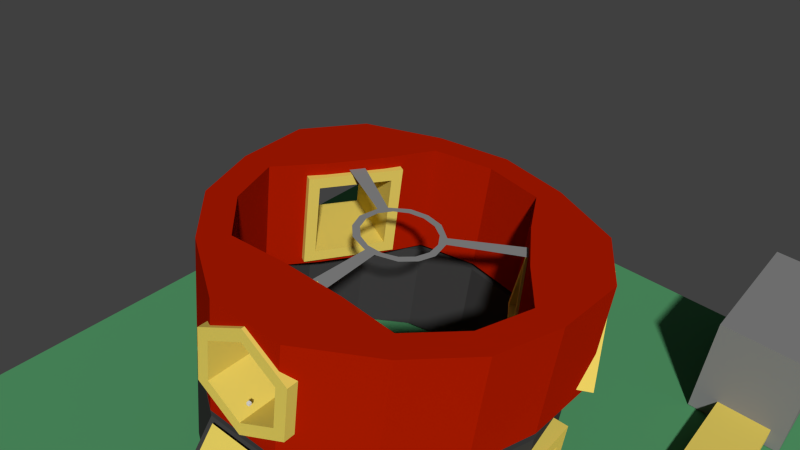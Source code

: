 # Source: Filtre.blend  (saved by Blender 2.71.0; exported with 4.5.12 LTS)
import bpy
from mathutils import Matrix  # noqa: F401  (used for matrix-valued properties, if any)

bpy.ops.wm.read_factory_settings(use_empty=True)
scene = bpy.context.scene
scene.name = 'Scene'

# ---- collections
col_collection_1 = bpy.data.collections.new('Collection 1'); scene.collection.children.link(col_collection_1)

# ---- materials (node trees are filled in below, after node groups)
mat_gold_001 = bpy.data.materials.new('Gold.001')
mat_gold_001.alpha_threshold = 0.0
mat_gold_001.use_transparent_shadow = False
mat_gold_001.diffuse_color = (0.8, 0.6303, 0.1212, 1.0)
mat_gold_001.specular_color = (1.0, 0.4162, 0.0)
mat_gold_001.roughness = 0.5
mat_gold_001.specular_intensity = 1.0
mat_gold_001.line_color = (0.0, 0.0, 0.0, 1.0)
mat_material_001 = bpy.data.materials.new('Material.001')
mat_material_001.alpha_threshold = 0.0
mat_material_001.use_transparent_shadow = False
mat_material_001.diffuse_color = (0.2529, 0.2529, 0.2529, 1.0)
mat_material_001.specular_color = (0.335, 0.335, 0.335)
mat_material_001.roughness = 0.5
mat_material_001.specular_intensity = 0.8698
mat_material_001.line_color = (0.0, 0.0, 0.0, 1.0)
mat_chip_without_text = bpy.data.materials.new('chip_without_text')
mat_chip_without_text.alpha_threshold = 0.0
mat_chip_without_text.use_transparent_shadow = False
mat_chip_without_text.diffuse_color = (0.234, 0.234, 0.234, 1.0)
mat_chip_without_text.specular_color = (0.1379, 0.1379, 0.1379)
mat_chip_without_text.roughness = 0.5
mat_chip_without_text.specular_intensity = 0.2168
mat_chip_without_text.line_color = (0.0, 0.0, 0.0, 1.0)
mat_screen = bpy.data.materials.new('Screen')
mat_screen.alpha_threshold = 0.0
mat_screen.use_transparent_shadow = False
mat_screen.roughness = 0.5
mat_pcb_001 = bpy.data.materials.new('PCB.001')
mat_pcb_001.alpha_threshold = 0.0
mat_pcb_001.use_transparent_shadow = False
mat_pcb_001.diffuse_color = (0.08712, 0.3185, 0.1364, 1.0)
mat_pcb_001.roughness = 0.5
mat_pcb_001.line_color = (0.0, 0.0, 0.0, 1.0)
mat_metalswitch = bpy.data.materials.new('metalswitch')
mat_metalswitch.alpha_threshold = 0.0
mat_metalswitch.use_transparent_shadow = False
mat_metalswitch.diffuse_color = (0.5173, 0.5173, 0.5173, 1.0)
mat_metalswitch.roughness = 0.5
mat_metalswitch.line_color = (0.0, 0.0, 0.0, 1.0)
mat_chip_001 = bpy.data.materials.new('Chip.001')
mat_chip_001.alpha_threshold = 0.0
mat_chip_001.use_transparent_shadow = False
mat_chip_001.diffuse_color = (0.04955, 0.04955, 0.04955, 1.0)
mat_chip_001.specular_color = (0.05497, 0.05497, 0.05497)
mat_chip_001.roughness = 0.5
mat_chip_001.line_color = (0.0, 0.0, 0.0, 1.0)
mat_gold = bpy.data.materials.new('Gold')
mat_gold.alpha_threshold = 0.0
mat_gold.use_transparent_shadow = False
mat_gold.diffuse_color = (0.8, 0.6303, 0.1212, 1.0)
mat_gold.specular_color = (1.0, 0.4162, 0.0)
mat_gold.roughness = 0.5
mat_gold.specular_intensity = 1.0
mat_gold.line_color = (0.0, 0.0, 0.0, 1.0)
mat_chip = bpy.data.materials.new('Chip')
mat_chip.alpha_threshold = 0.0
mat_chip.use_transparent_shadow = False
mat_chip.diffuse_color = (0.04955, 0.04955, 0.04955, 1.0)
mat_chip.specular_color = (0.05497, 0.05497, 0.05497)
mat_chip.roughness = 0.5
mat_chip.line_color = (0.0, 0.0, 0.0, 1.0)
mat_button_002 = bpy.data.materials.new('Button.002')
mat_button_002.alpha_threshold = 0.0
mat_button_002.use_transparent_shadow = False
mat_button_002.diffuse_color = (0.4292, 0.01075, 0.0, 1.0)
mat_button_002.specular_color = (0.7357, 0.0, 0.05259)
mat_button_002.roughness = 0.5
mat_button_002.line_color = (0.0, 0.0, 0.0, 1.0)
mat_material = bpy.data.materials.new('Material')
mat_material.alpha_threshold = 0.0
mat_material.use_transparent_shadow = False
mat_material.diffuse_color = (0.2529, 0.2529, 0.2529, 1.0)
mat_material.specular_color = (0.335, 0.335, 0.335)
mat_material.roughness = 0.5
mat_material.specular_intensity = 0.8698
mat_material.line_color = (0.0, 0.0, 0.0, 1.0)
mat_button_icons = bpy.data.materials.new('Button.Icons')
mat_button_icons.alpha_threshold = 0.0
mat_button_icons.use_transparent_shadow = False
mat_button_icons.diffuse_color = (0.4292, 0.01075, 0.0, 1.0)
mat_button_icons.specular_color = (0.7357, 0.0, 0.05259)
mat_button_icons.roughness = 0.5
mat_button_icons.line_color = (0.0, 0.0, 0.0, 1.0)
mat_pcb = bpy.data.materials.new('PCB')
mat_pcb.alpha_threshold = 0.0
mat_pcb.use_transparent_shadow = False
mat_pcb.diffuse_color = (0.08712, 0.3185, 0.1364, 1.0)
mat_pcb.roughness = 0.5
mat_pcb.line_color = (0.0, 0.0, 0.0, 1.0)

# ---- material node trees

# ---- world
world_world = bpy.data.worlds.new('World'); scene.world = world_world
world_world.color = (0.05088, 0.05088, 0.05088)
world_world.use_sun_shadow = False
world_world.sun_shadow_jitter_overblur = 0.0
world_world.cycles.sampling_method = 'MANUAL'
world_world.cycles.sample_map_resolution = 256

# ---- cameras
cam_camera = bpy.data.cameras.new('Camera')
cam_camera.clip_end = 100.0
cam_camera.lens = 35.0
cam_camera.sensor_width = 32.0
cam_camera.sensor_height = 18.0
cam_camera.dof.focus_distance = 0.0
cam_camera.dof.aperture_fstop = 128.0

# ---- meshes
me_cylinder_000 = bpy.data.meshes.new('Cylinder.000')
me_cylinder_000.from_pydata([(-1.381, 2.173, 3.042), (-1.381, 2.173, -2.153), (-1.381, -0.956, -2.153), (-1.381, -0.956, 3.042), (0.2393, -0.3625, 3.042), (-0.2393, -0.3625, 3.042), (-0.6631, -0.1401, 3.042), (-0.935, 0.2538, 3.042), (-0.9927, 0.729, 3.042), (1.381, -0.956, 3.042), (0.9927, 0.729, 3.042), (0.935, 0.2538, 3.042), (0.6631, -0.1401, 3.042), (1.381, 2.173, 3.042), (-0.823, 1.176, 3.042), (-0.4647, 1.494, 3.042), (-8.106e-16, 1.608, 3.042), (0.4647, 1.494, 3.042), (0.823, 1.176, 3.042), (1.381, 2.173, -2.153), (1.381, -0.956, -2.153), (-7.43e-16, 1.608, 3.738), (0.4647, 1.494, 3.738), (-0.4647, 1.494, 3.738), (-0.823, 1.176, 3.738), (-0.9927, 0.729, 3.738), (-0.935, 0.2538, 3.738), (-0.6631, -0.1401, 3.738), (-0.2393, -0.3625, 3.738), (0.2393, -0.3625, 3.738), (0.6631, -0.1401, 3.738), (0.935, 0.2538, 3.738), (0.9927, 0.729, 3.738), (0.823, 1.176, 3.738), (3.337e-08, 1.439, 3.806), (0.3872, 1.344, 3.806), (-0.3872, 1.344, 3.806), (-0.6856, 1.079, 3.806), (-0.827, 0.7063, 3.806), (-0.7789, 0.3105, 3.806), (-0.5524, -0.01768, 3.806), (-0.1994, -0.203, 3.806), (0.1994, -0.203, 3.806), (0.5524, -0.01768, 3.806), (0.7789, 0.3105, 3.806), (0.827, 0.7063, 3.806), (0.6856, 1.079, 3.806), (3.328e-08, 1.242, 3.933), (0.3074, 1.166, 3.933), (-0.3074, 1.166, 3.933), (-0.5444, 0.9563, 3.933), (-0.6566, 0.6603, 3.933), (-0.6185, 0.346, 3.933), (-0.4386, 0.08545, 3.933), (-0.1583, -0.06168, 3.933), (0.1583, -0.06168, 3.933), (0.4386, 0.08545, 3.933), (0.6185, 0.346, 3.933), (0.6566, 0.6603, 3.933), (0.5444, 0.9563, 3.933), (0.1279, 1.114, 6.259), (-0.1279, 1.114, 6.259), (-0.3543, 0.9947, 6.259), (-0.4996, 0.7842, 6.259), (-0.5304, 0.5303, 6.259), (0.5304, 0.5303, 6.259), (0.4996, 0.7842, 6.259), (0.3543, 0.9947, 6.259), (-0.4398, 0.2912, 6.259), (-0.2483, 0.1216, 6.259), (4.972e-08, 0.06039, 6.259), (0.2483, 0.1216, 6.259), (0.4398, 0.2912, 6.259), (3.02e-08, -0.1245, 4.175), (0.3346, -0.04198, 4.175), (-0.3346, -0.04198, 4.175), (-0.5925, 0.1865, 4.175), (-0.7148, 0.5088, 4.175), (-0.6732, 0.8509, 4.175), (-0.4774, 1.134, 4.175), (-0.1723, 1.295, 4.175), (0.1723, 1.295, 4.175), (0.4774, 1.134, 4.175), (0.6732, 0.8509, 4.175), (0.7148, 0.5088, 4.175), (0.5925, 0.1865, 4.175), (5.679e-08, 0.01297, 4.125), (0.2717, 0.07994, 4.125), (-0.2717, 0.07994, 4.125), (-0.4811, 0.2655, 4.125), (-0.5804, 0.5271, 4.125), (-0.5466, 0.8049, 4.125), (-0.3877, 1.035, 4.125), (-0.1399, 1.165, 4.125), (0.1399, 1.165, 4.125), (0.3877, 1.035, 4.125), (0.5466, 0.8049, 4.125), (0.5804, 0.5271, 4.125), (0.4811, 0.2655, 4.125), (5.673e-08, 0.1512, 4.036), (0.2157, 0.2044, 4.036), (-0.2157, 0.2044, 4.036), (-0.382, 0.3517, 4.036), (-0.4608, 0.5594, 4.036), (-0.434, 0.78, 4.036), (-0.3078, 0.9628, 4.036), (-0.1111, 1.066, 4.036), (0.1111, 1.066, 4.036), (0.3078, 0.9628, 4.036), (0.434, 0.78, 4.036), (0.4608, 0.5594, 4.036), (0.382, 0.3517, 4.036), (0.03643, 0.7425, 6.564), (-0.03643, 0.7425, 6.564), (-0.1009, 0.7087, 6.564), (-0.1423, 0.6487, 6.564), (-0.1511, 0.5764, 6.564), (0.1511, 0.5764, 6.564), (0.1423, 0.6487, 6.564), (0.1009, 0.7087, 6.564), (-0.1253, 0.5083, 6.564), (-0.07074, 0.4599, 6.564), (9.449e-08, 0.4425, 6.564), (0.07074, 0.4599, 6.564), (0.1253, 0.5083, 6.564), (0.1067, 1.028, 6.868), (-0.1067, 1.028, 6.868), (-0.2956, 0.9284, 6.868), (-0.4168, 0.7528, 6.868), (-0.4425, 0.541, 6.868), (0.4425, 0.541, 6.868), (0.4168, 0.7528, 6.868), (0.2956, 0.9284, 6.868), (-0.3669, 0.3415, 6.868), (-0.2072, 0.2, 6.868), (5.788e-08, 0.1489, 6.868), (0.2072, 0.2, 6.868), (0.3669, 0.3415, 6.868), (0.03084, 0.7199, 7.172), (-0.03084, 0.7199, 7.172), (-0.08546, 0.6912, 7.172), (-0.1205, 0.6404, 7.172), (-0.1279, 0.5792, 7.172), (0.1279, 0.5792, 7.172), (0.1205, 0.6404, 7.172), (0.08546, 0.6912, 7.172), (-0.1061, 0.5215, 7.172), (-0.05989, 0.4806, 7.172), (9.333e-08, 0.4659, 7.172), (0.05989, 0.4806, 7.172), (0.1061, 0.5215, 7.172), (0.09171, 0.9668, 7.476), (-0.09171, 0.9668, 7.476), (-0.2541, 0.8816, 7.476), (-0.3583, 0.7306, 7.476), (-0.3804, 0.5485, 7.476), (0.3804, 0.5485, 7.476), (0.3583, 0.7306, 7.476), (0.2541, 0.8816, 7.476), (-0.3154, 0.3771, 7.476), (-0.1781, 0.2554, 7.476), (7.846e-08, 0.2115, 7.476), (0.1781, 0.2554, 7.476), (0.3154, 0.3771, 7.476), (0.02024, 0.6769, 7.781), (-0.02024, 0.6769, 7.781), (-0.05609, 0.658, 7.781), (-0.07908, 0.6247, 7.781), (-0.08396, 0.5845, 7.781), (0.08396, 0.5845, 7.781), (0.07908, 0.6247, 7.781), (0.05609, 0.658, 7.781), (-0.06961, 0.5467, 7.781), (-0.03931, 0.5198, 7.781), (8.699e-08, 0.5102, 7.781), (0.03931, 0.5198, 7.781), (0.06961, 0.5467, 7.781)], [], [(0, 1, 2, 3), (4, 5, 6, 7, 8, 0, 3, 9, 10, 11, 12), (10, 9, 13, 0, 8, 14, 15, 16, 17, 18), (13, 19, 1, 0), (1, 19, 20, 2), (19, 13, 9, 20), (16, 21, 22, 17), (15, 23, 21, 16), (33, 22, 35, 46), (17, 22, 33, 18), (14, 24, 23, 15), (8, 25, 24, 14), (7, 26, 25, 8), (6, 27, 26, 7), (5, 28, 27, 6), (4, 29, 28, 5), (12, 30, 29, 4), (11, 31, 30, 12), (10, 32, 31, 11), (18, 33, 32, 10), (46, 35, 48, 59), (32, 33, 46, 45), (31, 32, 45, 44), (30, 31, 44, 43), (29, 30, 43, 42), (28, 29, 42, 41), (27, 28, 41, 40), (26, 27, 40, 39), (25, 26, 39, 38), (24, 25, 38, 37), (23, 24, 37, 36), (21, 23, 36, 34), (22, 21, 34, 35), (48, 47, 49, 50, 51, 52, 53, 54, 55, 56, 57, 58, 59), (45, 46, 59, 58), (44, 45, 58, 57), (43, 44, 57, 56), (42, 43, 56, 55), (41, 42, 55, 54), (40, 41, 54, 53), (39, 40, 53, 52), (38, 39, 52, 51), (37, 38, 51, 50), (36, 37, 50, 49), (34, 36, 49, 47), (35, 34, 47, 48), (70, 73, 74, 71), (69, 75, 73, 70), (85, 74, 87, 98), (71, 74, 85, 72), (68, 76, 75, 69), (64, 77, 76, 68), (63, 78, 77, 64), (62, 79, 78, 63), (61, 80, 79, 62), (60, 81, 80, 61), (67, 82, 81, 60), (66, 83, 82, 67), (65, 84, 83, 66), (72, 85, 84, 65), (98, 87, 100, 111), (84, 85, 98, 97), (83, 84, 97, 96), (82, 83, 96, 95), (81, 82, 95, 94), (80, 81, 94, 93), (79, 80, 93, 92), (78, 79, 92, 91), (77, 78, 91, 90), (76, 77, 90, 89), (75, 76, 89, 88), (73, 75, 88, 86), (74, 73, 86, 87), (100, 99, 101, 102, 103, 104, 105, 106, 107, 108, 109, 110, 111), (97, 98, 111, 110), (96, 97, 110, 109), (95, 96, 109, 108), (94, 95, 108, 107), (93, 94, 107, 106), (92, 93, 106, 105), (91, 92, 105, 104), (90, 91, 104, 103), (89, 90, 103, 102), (88, 89, 102, 101), (86, 88, 101, 99), (87, 86, 99, 100), (72, 65, 117, 124), (64, 68, 120, 116), (68, 69, 121, 120), (71, 72, 124, 123), (70, 71, 123, 122), (69, 70, 122, 121), (67, 60, 112, 119), (66, 67, 119, 118), (65, 66, 118, 117), (63, 64, 116, 115), (62, 63, 115, 114), (61, 62, 114, 113), (60, 61, 113, 112), (124, 117, 130, 137), (116, 120, 133, 129), (120, 121, 134, 133), (123, 124, 137, 136), (122, 123, 136, 135), (121, 122, 135, 134), (119, 112, 125, 132), (118, 119, 132, 131), (117, 118, 131, 130), (115, 116, 129, 128), (114, 115, 128, 127), (113, 114, 127, 126), (112, 113, 126, 125), (137, 130, 143, 150), (129, 133, 146, 142), (133, 134, 147, 146), (136, 137, 150, 149), (135, 136, 149, 148), (134, 135, 148, 147), (132, 125, 138, 145), (131, 132, 145, 144), (130, 131, 144, 143), (128, 129, 142, 141), (127, 128, 141, 140), (126, 127, 140, 139), (125, 126, 139, 138), (150, 143, 156, 163), (142, 146, 159, 155), (146, 147, 160, 159), (149, 150, 163, 162), (148, 149, 162, 161), (147, 148, 161, 160), (145, 138, 151, 158), (144, 145, 158, 157), (143, 144, 157, 156), (141, 142, 155, 154), (140, 141, 154, 153), (139, 140, 153, 152), (138, 139, 152, 151), (163, 156, 169, 176), (155, 159, 172, 168), (159, 160, 173, 172), (162, 163, 176, 175), (161, 162, 175, 174), (160, 161, 174, 173), (158, 151, 164, 171), (157, 158, 171, 170), (156, 157, 170, 169), (154, 155, 168, 167), (153, 154, 167, 166), (152, 153, 166, 165), (151, 152, 165, 164), (164, 165, 166, 167, 168, 172, 173, 174, 175, 176, 169, 170, 171)])
me_cylinder_000.polygons.foreach_set('material_index', [2, 2, 2, 2, 2, 2, 2, 2, 2, 2, 2, 2, 2, 2, 2, 2, 2, 2, 2, 2, 1, 2, 2, 2, 2, 2, 2, 2, 2, 2, 2, 2, 2, 1, 1, 1, 1, 1, 1, 1, 1, 1, 1, 1, 1, 1, 2, 2, 1, 2, 2, 2, 2, 2, 2, 2, 2, 2, 2, 2, 1, 1, 1, 1, 1, 1, 1, 1, 1, 1, 1, 1, 1, 1, 1, 1, 1, 1, 1, 1, 1, 1, 1, 1, 1, 1, 2, 2, 2, 2, 2, 2, 2, 2, 2, 2, 2, 2, 2, 2, 2, 2, 2, 2, 2, 2, 2, 2, 2, 2, 2, 2, 2, 2, 2, 2, 2, 2, 2, 2, 2, 2, 2, 2, 2, 2, 2, 2, 2, 2, 2, 2, 2, 2, 2, 2, 2, 2, 2, 2, 2, 2, 2, 2, 2, 2, 2, 2, 2, 2, 2, 2])
me_cylinder_000.materials.append(mat_gold_001)
me_cylinder_000.materials.append(mat_material_001)
me_cylinder_000.materials.append(mat_chip_without_text)
me_cylinder_000.materials.append(mat_screen)
me_cylinder_000.materials.append(mat_pcb_001)
me_cylinder_000.materials.append(mat_metalswitch)
me_cylinder_000.materials.append(mat_chip_001)
me_cylinder_000.use_remesh_preserve_volume = False
me_cylinder_000.use_remesh_preserve_attributes = False
me_cylinder_000.use_mirror_vertex_groups = False
me_cylinder_000.update()
me_handle_in_001 = bpy.data.meshes.new('Handle.In.001')
me_handle_in_001.from_pydata([(-1.0, -1.0, -1.0), (-1.0, 1.0, -1.0), (1.0, 1.0, -1.0), (1.0, -1.0, -1.0), (-1.0, -1.0, 1.0), (-1.0, 1.0, 1.0), (1.0, 1.0, 1.0), (1.0, -1.0, 1.0)], [], [(4, 5, 1, 0), (5, 6, 2, 1), (6, 7, 3, 2), (7, 4, 0, 3), (0, 1, 2, 3), (7, 6, 5, 4)])
me_handle_in_001.use_remesh_preserve_volume = False
me_handle_in_001.use_remesh_preserve_attributes = False
me_handle_in_001.use_mirror_vertex_groups = False
me_handle_in_001.update()
me_cube_000 = bpy.data.meshes.new('Cube.000')
me_cube_000.from_pydata([(30.63, -1.867, -3.559), (30.63, -1.867, -1.527), (30.99, -1.905, -3.559), (30.99, -1.905, -1.527), (31.34, -2.012, -3.559), (31.34, -2.012, -1.527), (31.66, -2.186, -3.559), (31.66, -2.186, -1.527), (31.94, -2.419, -3.559), (31.94, -2.419, -1.527), (32.17, -2.702, -3.559), (32.17, -2.702, -1.527), (32.34, -3.025, -3.559), (32.34, -3.025, -1.527), (32.45, -3.375, -3.559), (32.45, -3.375, -1.527), (32.48, -3.739, -3.559), (32.48, -3.739, -1.527), (32.45, -4.103, -3.559), (32.45, -4.103, -1.527), (32.34, -4.452, -3.559), (32.34, -4.452, -1.527), (32.17, -4.774, -3.559), (32.17, -4.774, -1.527), (31.93, -5.056, -3.559), (31.93, -5.056, -1.527), (31.65, -5.287, -3.559), (31.65, -5.287, -1.527), (31.33, -5.458, -3.559), (31.33, -5.458, -1.527), (30.98, -5.563, -3.559), (30.98, -5.563, -1.527), (30.61, -5.597, -3.559), (30.61, -5.597, -1.527), (30.25, -5.56, -3.559), (30.25, -5.56, -1.527), (29.9, -5.452, -3.559), (29.9, -5.452, -1.527), (29.58, -5.279, -3.559), (29.58, -5.279, -1.527), (29.3, -5.046, -3.559), (29.3, -5.046, -1.527), (29.06, -4.762, -3.559), (29.06, -4.762, -1.527), (28.89, -4.439, -3.559), (28.89, -4.439, -1.527), (28.79, -4.089, -3.559), (28.79, -4.089, -1.527), (28.75, -3.725, -3.559), (28.75, -3.725, -1.527), (28.79, -3.361, -3.559), (28.79, -3.361, -1.527), (28.9, -3.012, -3.559), (28.9, -3.012, -1.527), (29.07, -2.69, -3.559), (29.07, -2.69, -1.527), (29.31, -2.409, -3.559), (29.31, -2.409, -1.527), (29.59, -2.178, -3.559), (29.59, -2.178, -1.527), (29.91, -2.007, -3.559), (29.91, -2.007, -1.527), (30.26, -1.902, -3.559), (30.26, -1.902, -1.527), (30.63, -1.066, -1.527), (31.15, -1.119, -1.527), (31.65, -1.272, -1.527), (32.11, -1.521, -1.527), (32.51, -1.854, -1.527), (32.84, -2.259, -1.527), (33.09, -2.721, -1.527), (33.24, -3.222, -1.527), (33.29, -3.742, -1.527), (33.23, -4.262, -1.527), (33.08, -4.762, -1.527), (32.83, -5.222, -1.527), (32.5, -5.625, -1.527), (32.09, -5.955, -1.527), (31.63, -6.2, -1.527), (31.13, -6.35, -1.527), (30.61, -6.399, -1.527), (30.09, -6.346, -1.527), (29.59, -6.192, -1.527), (29.13, -5.944, -1.527), (28.73, -5.611, -1.527), (28.4, -5.205, -1.527), (28.15, -4.743, -1.527), (28.0, -4.242, -1.527), (27.95, -3.722, -1.527), (28.01, -3.202, -1.527), (28.16, -2.702, -1.527), (28.41, -2.242, -1.527), (28.74, -1.839, -1.527), (29.15, -1.509, -1.527), (29.61, -1.265, -1.527), (30.11, -1.115, -1.527), (30.63, -1.066, -2.77), (31.15, -1.119, -2.77), (31.65, -1.272, -2.77), (32.11, -1.521, -2.77), (32.51, -1.854, -2.77), (32.84, -2.259, -2.77), (33.09, -2.721, -2.77), (33.24, -3.222, -2.77), (33.29, -3.742, -2.77), (33.23, -4.262, -2.77), (33.08, -4.762, -2.77), (32.83, -5.222, -2.77), (32.5, -5.625, -2.77), (32.09, -5.955, -2.77), (31.63, -6.2, -2.77), (31.13, -6.35, -2.77), (30.61, -6.399, -2.77), (30.09, -6.346, -2.77), (29.59, -6.192, -2.77), (29.13, -5.944, -2.77), (28.73, -5.611, -2.77), (28.4, -5.205, -2.77), (28.15, -4.743, -2.77), (28.0, -4.242, -2.77), (27.95, -3.722, -2.77), (28.01, -3.202, -2.77), (28.16, -2.702, -2.77), (28.41, -2.242, -2.77), (28.74, -1.839, -2.77), (29.15, -1.509, -2.77), (29.61, -1.265, -2.77), (30.11, -1.115, -2.77), (7.02, -1.778, -3.559), (7.02, -1.778, -1.527), (6.656, -1.812, -3.559), (6.656, -1.812, -1.527), (6.305, -1.917, -3.559), (6.305, -1.917, -1.527), (5.982, -2.088, -3.559), (5.982, -2.088, -1.527), (5.699, -2.319, -3.559), (5.699, -2.319, -1.527), (5.466, -2.601, -3.559), (5.466, -2.601, -1.527), (5.292, -2.922, -3.559), (5.292, -2.922, -1.527), (5.185, -3.272, -3.559), (5.185, -3.272, -1.527), (5.148, -3.635, -3.559), (5.148, -3.635, -1.527), (5.182, -3.999, -3.559), (5.182, -3.999, -1.527), (5.287, -4.35, -3.559), (5.287, -4.35, -1.527), (5.458, -4.673, -3.559), (5.458, -4.673, -1.527), (5.689, -4.956, -3.559), (5.689, -4.956, -1.527), (5.971, -5.189, -3.559), (5.971, -5.189, -1.527), (6.292, -5.363, -3.559), (6.292, -5.363, -1.527), (6.642, -5.47, -3.559), (6.642, -5.47, -1.527), (7.005, -5.507, -3.559), (7.005, -5.507, -1.527), (7.369, -5.473, -3.559), (7.369, -5.473, -1.527), (7.72, -5.368, -3.559), (7.72, -5.368, -1.527), (8.043, -5.197, -3.559), (8.043, -5.197, -1.527), (8.326, -4.966, -3.559), (8.326, -4.966, -1.527), (8.559, -4.684, -3.559), (8.559, -4.684, -1.527), (8.733, -4.363, -3.559), (8.733, -4.363, -1.527), (8.84, -4.013, -3.559), (8.84, -4.013, -1.527), (8.877, -3.65, -3.559), (8.877, -3.65, -1.527), (8.843, -3.286, -3.559), (8.843, -3.286, -1.527), (8.738, -2.935, -3.559), (8.738, -2.935, -1.527), (8.567, -2.612, -3.559), (8.567, -2.612, -1.527), (8.336, -2.329, -3.559), (8.336, -2.329, -1.527), (8.054, -2.096, -3.559), (8.054, -2.096, -1.527), (7.733, -1.922, -3.559), (7.733, -1.922, -1.527), (7.383, -1.815, -3.559), (7.383, -1.815, -1.527), (7.023, -0.9759, -1.527), (6.502, -1.025, -1.527), (6.001, -1.175, -1.527), (5.539, -1.42, -1.527), (5.134, -1.75, -1.527), (4.801, -2.153, -1.527), (4.553, -2.613, -1.527), (4.399, -3.112, -1.527), (4.346, -3.632, -1.527), (4.395, -4.153, -1.527), (4.545, -4.654, -1.527), (4.79, -5.116, -1.527), (5.12, -5.521, -1.527), (5.523, -5.854, -1.527), (5.983, -6.102, -1.527), (6.482, -6.256, -1.527), (7.002, -6.309, -1.527), (7.523, -6.26, -1.527), (8.024, -6.11, -1.527), (8.486, -5.865, -1.527), (8.891, -5.535, -1.527), (9.224, -5.132, -1.527), (9.472, -4.672, -1.527), (9.626, -4.173, -1.527), (9.679, -3.653, -1.527), (9.63, -3.132, -1.527), (9.48, -2.631, -1.527), (9.235, -2.169, -1.527), (8.905, -1.764, -1.527), (8.502, -1.431, -1.527), (8.042, -1.183, -1.527), (7.543, -1.029, -1.527), (7.023, -0.9759, -2.77), (6.502, -1.025, -2.77), (6.001, -1.175, -2.77), (5.539, -1.42, -2.77), (5.134, -1.75, -2.77), (4.801, -2.153, -2.77), (4.553, -2.613, -2.77), (4.399, -3.112, -2.77), (4.346, -3.632, -2.77), (4.395, -4.153, -2.77), (4.545, -4.654, -2.77), (4.79, -5.116, -2.77), (5.12, -5.521, -2.77), (5.523, -5.854, -2.77), (5.983, -6.102, -2.77), (6.482, -6.256, -2.77), (7.002, -6.309, -2.77), (7.523, -6.26, -2.77), (8.024, -6.11, -2.77), (8.486, -5.865, -2.77), (8.891, -5.535, -2.77), (9.224, -5.132, -2.77), (9.472, -4.672, -2.77), (9.626, -4.173, -2.77), (9.679, -3.653, -2.77), (9.63, -3.132, -2.77), (9.48, -2.631, -2.77), (9.235, -2.169, -2.77), (8.905, -1.764, -2.77), (8.502, -1.431, -2.77), (8.042, -1.183, -2.77), (7.543, -1.029, -2.77), (30.49, -36.8, -3.559), (30.49, -36.8, -1.527), (30.86, -36.76, -3.559), (30.86, -36.76, -1.527), (31.21, -36.66, -3.559), (31.21, -36.66, -1.527), (31.53, -36.49, -3.559), (31.53, -36.49, -1.527), (31.81, -36.26, -3.559), (31.81, -36.26, -1.527), (32.05, -35.98, -3.559), (32.05, -35.98, -1.527), (32.22, -35.65, -3.559), (32.22, -35.65, -1.527), (32.33, -35.31, -3.559), (32.33, -35.31, -1.527), (32.37, -34.94, -3.559), (32.37, -34.94, -1.527), (32.33, -34.58, -3.559), (32.33, -34.58, -1.527), (32.23, -34.23, -3.559), (32.23, -34.23, -1.527), (32.06, -33.9, -3.559), (32.06, -33.9, -1.527), (31.82, -33.62, -3.559), (31.82, -33.62, -1.527), (31.54, -33.39, -3.559), (31.54, -33.39, -1.527), (31.22, -33.21, -3.559), (31.22, -33.21, -1.527), (30.87, -33.11, -3.559), (30.87, -33.11, -1.527), (30.51, -33.07, -3.559), (30.51, -33.07, -1.527), (30.14, -33.1, -3.559), (30.14, -33.1, -1.527), (29.79, -33.21, -3.559), (29.79, -33.21, -1.527), (29.47, -33.38, -3.559), (29.47, -33.38, -1.527), (29.19, -33.61, -3.559), (29.19, -33.61, -1.527), (28.95, -33.89, -3.559), (28.95, -33.89, -1.527), (28.78, -34.21, -3.559), (28.78, -34.21, -1.527), (28.67, -34.56, -3.559), (28.67, -34.56, -1.527), (28.64, -34.93, -3.559), (28.64, -34.93, -1.527), (28.67, -35.29, -3.559), (28.67, -35.29, -1.527), (28.78, -35.64, -3.559), (28.78, -35.64, -1.527), (28.95, -35.96, -3.559), (28.95, -35.96, -1.527), (29.18, -36.25, -3.559), (29.18, -36.25, -1.527), (29.46, -36.48, -3.559), (29.46, -36.48, -1.527), (29.78, -36.65, -3.559), (29.78, -36.65, -1.527), (30.13, -36.76, -3.559), (30.13, -36.76, -1.527), (30.49, -37.6, -1.527), (31.01, -37.55, -1.527), (31.51, -37.4, -1.527), (31.97, -37.16, -1.527), (32.38, -36.83, -1.527), (32.71, -36.42, -1.527), (32.96, -35.96, -1.527), (33.11, -35.46, -1.527), (33.17, -34.94, -1.527), (33.12, -34.42, -1.527), (32.97, -33.92, -1.527), (32.72, -33.46, -1.527), (32.39, -33.06, -1.527), (31.99, -32.72, -1.527), (31.53, -32.47, -1.527), (31.03, -32.32, -1.527), (30.51, -32.27, -1.527), (29.99, -32.32, -1.527), (29.49, -32.47, -1.527), (29.03, -32.71, -1.527), (28.62, -33.04, -1.527), (28.29, -33.44, -1.527), (28.04, -33.9, -1.527), (27.89, -34.4, -1.527), (27.83, -34.92, -1.527), (27.88, -35.44, -1.527), (28.03, -35.95, -1.527), (28.28, -36.41, -1.527), (28.61, -36.81, -1.527), (29.01, -37.15, -1.527), (29.47, -37.39, -1.527), (29.97, -37.55, -1.527), (30.49, -37.6, -2.77), (31.01, -37.55, -2.77), (31.51, -37.4, -2.77), (31.97, -37.16, -2.77), (32.38, -36.83, -2.77), (32.71, -36.42, -2.77), (32.96, -35.96, -2.77), (33.11, -35.46, -2.77), (33.17, -34.94, -2.77), (33.12, -34.42, -2.77), (32.97, -33.92, -2.77), (32.72, -33.46, -2.77), (32.39, -33.06, -2.77), (31.99, -32.72, -2.77), (31.53, -32.47, -2.77), (31.03, -32.32, -2.77), (30.51, -32.27, -2.77), (29.99, -32.32, -2.77), (29.49, -32.47, -2.77), (29.03, -32.71, -2.77), (28.62, -33.04, -2.77), (28.29, -33.44, -2.77), (28.04, -33.9, -2.77), (27.89, -34.4, -2.77), (27.83, -34.92, -2.77), (27.88, -35.44, -2.77), (28.03, -35.95, -2.77), (28.28, -36.41, -2.77), (28.61, -36.81, -2.77), (29.01, -37.15, -2.77), (29.47, -37.39, -2.77), (29.97, -37.55, -2.77), (6.887, -36.71, -3.559), (6.887, -36.71, -1.527), (6.523, -36.67, -3.559), (6.523, -36.67, -1.527), (6.174, -36.56, -3.559), (6.174, -36.56, -1.527), (5.852, -36.39, -3.559), (5.852, -36.39, -1.527), (5.57, -36.16, -3.559), (5.57, -36.16, -1.527), (5.34, -35.87, -3.559), (5.34, -35.87, -1.527), (5.168, -35.55, -3.559), (5.168, -35.55, -1.527), (5.064, -35.2, -3.559), (5.064, -35.2, -1.527), (5.029, -34.84, -3.559), (5.029, -34.84, -1.527), (5.066, -34.47, -3.559), (5.066, -34.47, -1.527), (5.174, -34.12, -3.559), (5.174, -34.12, -1.527), (5.347, -33.8, -3.559), (5.347, -33.8, -1.527), (5.58, -33.52, -3.559), (5.58, -33.52, -1.527), (5.864, -33.29, -3.559), (5.864, -33.29, -1.527), (6.187, -33.12, -3.559), (6.187, -33.12, -1.527), (6.537, -33.01, -3.559), (6.537, -33.01, -1.527), (6.901, -32.98, -3.559), (6.901, -32.98, -1.527), (7.265, -33.02, -3.559), (7.265, -33.02, -1.527), (7.614, -33.12, -3.559), (7.614, -33.12, -1.527), (7.936, -33.3, -3.559), (7.936, -33.3, -1.527), (8.218, -33.53, -3.559), (8.218, -33.53, -1.527), (8.448, -33.81, -3.559), (8.448, -33.81, -1.527), (8.62, -34.14, -3.559), (8.62, -34.14, -1.527), (8.724, -34.49, -3.559), (8.724, -34.49, -1.527), (8.759, -34.85, -3.559), (8.759, -34.85, -1.527), (8.722, -35.22, -3.559), (8.722, -35.22, -1.527), (8.614, -35.56, -3.559), (8.614, -35.56, -1.527), (8.441, -35.89, -3.559), (8.441, -35.89, -1.527), (8.208, -36.17, -3.559), (8.208, -36.17, -1.527), (7.924, -36.4, -3.559), (7.924, -36.4, -1.527), (7.601, -36.57, -3.559), (7.601, -36.57, -1.527), (7.251, -36.67, -3.559), (7.251, -36.67, -1.527), (6.884, -37.51, -1.527), (6.364, -37.46, -1.527), (5.864, -37.3, -1.527), (5.404, -37.06, -1.527), (5.001, -36.72, -1.527), (4.671, -36.32, -1.527), (4.426, -35.86, -1.527), (4.277, -35.35, -1.527), (4.227, -34.83, -1.527), (4.281, -34.31, -1.527), (4.434, -33.81, -1.527), (4.682, -33.35, -1.527), (5.016, -32.95, -1.527), (5.421, -32.62, -1.527), (5.883, -32.38, -1.527), (6.384, -32.23, -1.527), (6.904, -32.18, -1.527), (7.424, -32.23, -1.527), (7.924, -32.38, -1.527), (8.384, -32.63, -1.527), (8.787, -32.97, -1.527), (9.117, -33.37, -1.527), (9.361, -33.83, -1.527), (9.511, -34.33, -1.527), (9.561, -34.85, -1.527), (9.507, -35.37, -1.527), (9.354, -35.87, -1.527), (9.106, -36.33, -1.527), (8.772, -36.74, -1.527), (8.367, -37.07, -1.527), (7.905, -37.31, -1.527), (7.404, -37.46, -1.527), (6.884, -37.51, -2.77), (6.364, -37.46, -2.77), (5.864, -37.3, -2.77), (5.404, -37.06, -2.77), (5.001, -36.72, -2.77), (4.671, -36.32, -2.77), (4.426, -35.86, -2.77), (4.277, -35.35, -2.77), (4.227, -34.83, -2.77), (4.281, -34.31, -2.77), (4.434, -33.81, -2.77), (4.682, -33.35, -2.77), (5.016, -32.95, -2.77), (5.421, -32.62, -2.77), (5.883, -32.38, -2.77), (6.384, -32.23, -2.77), (6.904, -32.18, -2.77), (7.424, -32.23, -2.77), (7.924, -32.38, -2.77), (8.384, -32.63, -2.77), (8.787, -32.97, -2.77), (9.117, -33.37, -2.77), (9.361, -33.83, -2.77), (9.511, -34.33, -2.77), (9.561, -34.85, -2.77), (9.507, -35.37, -2.77), (9.354, -35.87, -2.77), (9.106, -36.33, -2.77), (8.772, -36.74, -2.77), (8.367, -37.07, -2.77), (7.905, -37.31, -2.77), (7.404, -37.46, -2.77), (30.63, -1.867, -1.527), (30.99, -1.905, -1.527), (31.34, -2.012, -1.527), (31.66, -2.186, -1.527), (31.94, -2.419, -1.527), (32.17, -2.702, -1.527), (32.34, -3.025, -1.527), (32.45, -3.375, -1.527), (32.48, -3.739, -1.527), (32.45, -4.103, -1.527), (32.34, -4.452, -1.527), (32.17, -4.774, -1.527), (31.93, -5.056, -1.527), (31.65, -5.287, -1.527), (31.33, -5.458, -1.527), (30.98, -5.563, -1.527), (30.61, -5.597, -1.527), (30.25, -5.56, -1.527), (29.9, -5.452, -1.527), (29.58, -5.279, -1.527), (29.3, -5.046, -1.527), (29.06, -4.762, -1.527), (28.89, -4.439, -1.527), (28.79, -4.089, -1.527), (28.75, -3.725, -1.527), (28.79, -3.361, -1.527), (28.9, -3.012, -1.527), (29.07, -2.69, -1.527), (29.31, -2.409, -1.527), (29.59, -2.178, -1.527), (29.91, -2.007, -1.527), (30.26, -1.902, -1.527), (30.63, -1.066, -1.527), (31.15, -1.119, -1.527), (31.65, -1.272, -1.527), (32.11, -1.521, -1.527), (32.51, -1.854, -1.527), (32.84, -2.259, -1.527), (33.09, -2.721, -1.527), (33.24, -3.222, -1.527), (33.29, -3.742, -1.527), (33.23, -4.262, -1.527), (33.08, -4.762, -1.527), (32.83, -5.222, -1.527), (32.5, -5.625, -1.527), (32.09, -5.955, -1.527), (31.63, -6.2, -1.527), (31.13, -6.35, -1.527), (30.61, -6.399, -1.527), (30.09, -6.346, -1.527), (29.59, -6.192, -1.527), (29.13, -5.944, -1.527), (28.73, -5.611, -1.527), (28.4, -5.205, -1.527), (28.15, -4.743, -1.527), (28.0, -4.242, -1.527), (27.95, -3.722, -1.527), (28.01, -3.202, -1.527), (28.16, -2.702, -1.527), (28.41, -2.242, -1.527), (28.74, -1.839, -1.527), (29.15, -1.509, -1.527), (29.61, -1.265, -1.527), (30.11, -1.115, -1.527), (7.02, -1.778, -1.527), (6.656, -1.812, -1.527), (6.305, -1.917, -1.527), (5.982, -2.088, -1.527), (5.699, -2.319, -1.527), (5.466, -2.601, -1.527), (5.292, -2.922, -1.527), (5.185, -3.272, -1.527), (5.148, -3.635, -1.527), (5.182, -3.999, -1.527), (5.287, -4.35, -1.527), (5.458, -4.673, -1.527), (5.689, -4.956, -1.527), (5.971, -5.189, -1.527), (6.292, -5.363, -1.527), (6.642, -5.47, -1.527), (7.005, -5.507, -1.527), (7.369, -5.473, -1.527), (7.72, -5.368, -1.527), (8.043, -5.197, -1.527), (8.326, -4.966, -1.527), (8.559, -4.684, -1.527), (8.733, -4.363, -1.527), (8.84, -4.013, -1.527), (8.877, -3.65, -1.527), (8.843, -3.286, -1.527), (8.738, -2.935, -1.527), (8.567, -2.612, -1.527), (8.336, -2.329, -1.527), (8.054, -2.096, -1.527), (7.733, -1.922, -1.527), (7.383, -1.815, -1.527), (7.023, -0.9759, -1.527), (6.502, -1.025, -1.527), (6.001, -1.175, -1.527), (5.539, -1.42, -1.527), (5.134, -1.75, -1.527), (4.801, -2.153, -1.527), (4.553, -2.613, -1.527), (4.399, -3.112, -1.527), (4.346, -3.632, -1.527), (4.395, -4.153, -1.527), (4.545, -4.654, -1.527), (4.79, -5.116, -1.527), (5.12, -5.521, -1.527), (5.523, -5.854, -1.527), (5.983, -6.102, -1.527), (6.482, -6.256, -1.527), (7.002, -6.309, -1.527), (7.523, -6.26, -1.527), (8.024, -6.11, -1.527), (8.486, -5.865, -1.527), (8.891, -5.535, -1.527), (9.224, -5.132, -1.527), (9.472, -4.672, -1.527), (9.626, -4.173, -1.527), (9.679, -3.653, -1.527), (9.63, -3.132, -1.527), (9.48, -2.631, -1.527), (9.235, -2.169, -1.527), (8.905, -1.764, -1.527), (8.502, -1.431, -1.527), (8.042, -1.183, -1.527), (7.543, -1.029, -1.527), (30.49, -36.8, -1.527), (30.86, -36.76, -1.527), (31.21, -36.66, -1.527), (31.53, -36.49, -1.527), (31.81, -36.26, -1.527), (32.05, -35.98, -1.527), (32.22, -35.65, -1.527), (32.33, -35.31, -1.527), (32.37, -34.94, -1.527), (32.33, -34.58, -1.527), (32.23, -34.23, -1.527), (32.06, -33.9, -1.527), (31.82, -33.62, -1.527), (31.54, -33.39, -1.527), (31.22, -33.21, -1.527), (30.87, -33.11, -1.527), (30.51, -33.07, -1.527), (30.14, -33.1, -1.527), (29.79, -33.21, -1.527), (29.47, -33.38, -1.527), (29.19, -33.61, -1.527), (28.95, -33.89, -1.527), (28.78, -34.21, -1.527), (28.67, -34.56, -1.527), (28.64, -34.93, -1.527), (28.67, -35.29, -1.527), (28.78, -35.64, -1.527), (28.95, -35.96, -1.527), (29.18, -36.25, -1.527), (29.46, -36.48, -1.527), (29.78, -36.65, -1.527), (30.13, -36.76, -1.527), (30.49, -37.6, -1.527), (31.01, -37.55, -1.527), (31.51, -37.4, -1.527), (31.97, -37.16, -1.527), (32.38, -36.83, -1.527), (32.71, -36.42, -1.527), (32.96, -35.96, -1.527), (33.11, -35.46, -1.527), (33.17, -34.94, -1.527), (33.12, -34.42, -1.527), (32.97, -33.92, -1.527), (32.72, -33.46, -1.527), (32.39, -33.06, -1.527), (31.99, -32.72, -1.527), (31.53, -32.47, -1.527), (31.03, -32.32, -1.527), (30.51, -32.27, -1.527), (29.99, -32.32, -1.527), (29.49, -32.47, -1.527), (29.03, -32.71, -1.527), (28.62, -33.04, -1.527), (28.29, -33.44, -1.527), (28.04, -33.9, -1.527), (27.89, -34.4, -1.527), (27.83, -34.92, -1.527), (27.88, -35.44, -1.527), (28.03, -35.95, -1.527), (28.28, -36.41, -1.527), (28.61, -36.81, -1.527), (29.01, -37.15, -1.527), (29.47, -37.39, -1.527), (29.97, -37.55, -1.527), (6.887, -36.71, -1.527), (6.523, -36.67, -1.527), (6.174, -36.56, -1.527), (5.852, -36.39, -1.527), (5.57, -36.16, -1.527), (5.34, -35.87, -1.527), (5.168, -35.55, -1.527), (5.064, -35.2, -1.527), (5.029, -34.84, -1.527), (5.066, -34.47, -1.527), (5.174, -34.12, -1.527), (5.347, -33.8, -1.527), (5.58, -33.52, -1.527), (5.864, -33.29, -1.527), (6.187, -33.12, -1.527), (6.537, -33.01, -1.527), (6.901, -32.98, -1.527), (7.265, -33.02, -1.527), (7.614, -33.12, -1.527), (7.936, -33.3, -1.527), (8.218, -33.53, -1.527), (8.448, -33.81, -1.527), (8.62, -34.14, -1.527), (8.724, -34.49, -1.527), (8.759, -34.85, -1.527), (8.722, -35.22, -1.527), (8.614, -35.56, -1.527), (8.441, -35.89, -1.527), (8.208, -36.17, -1.527), (7.924, -36.4, -1.527), (7.601, -36.57, -1.527), (7.251, -36.67, -1.527), (6.884, -37.51, -1.527), (6.364, -37.46, -1.527), (5.864, -37.3, -1.527), (5.404, -37.06, -1.527), (5.001, -36.72, -1.527), (4.671, -36.32, -1.527), (4.426, -35.86, -1.527), (4.277, -35.35, -1.527), (4.227, -34.83, -1.527), (4.281, -34.31, -1.527), (4.434, -33.81, -1.527), (4.682, -33.35, -1.527), (5.016, -32.95, -1.527), (5.421, -32.62, -1.527), (5.883, -32.38, -1.527), (6.384, -32.23, -1.527), (6.904, -32.18, -1.527), (7.424, -32.23, -1.527), (7.924, -32.38, -1.527), (8.384, -32.63, -1.527), (8.787, -32.97, -1.527), (9.117, -33.37, -1.527), (9.361, -33.83, -1.527), (9.511, -34.33, -1.527), (9.561, -34.85, -1.527), (9.507, -35.37, -1.527), (9.354, -35.87, -1.527), (9.106, -36.33, -1.527), (8.772, -36.74, -1.527), (8.367, -37.07, -1.527), (7.905, -37.31, -1.527), (7.404, -37.46, -1.527)], [], [(0, 2, 3, 1), (2, 4, 5, 3), (4, 6, 7, 5), (6, 8, 9, 7), (8, 10, 11, 9), (10, 12, 13, 11), (12, 14, 15, 13), (14, 16, 17, 15), (16, 18, 19, 17), (18, 20, 21, 19), (20, 22, 23, 21), (22, 24, 25, 23), (24, 26, 27, 25), (26, 28, 29, 27), (28, 30, 31, 29), (30, 32, 33, 31), (32, 34, 35, 33), (34, 36, 37, 35), (36, 38, 39, 37), (38, 40, 41, 39), (40, 42, 43, 41), (42, 44, 45, 43), (44, 46, 47, 45), (46, 48, 49, 47), (48, 50, 51, 49), (50, 52, 53, 51), (52, 54, 55, 53), (54, 56, 57, 55), (56, 58, 59, 57), (58, 60, 61, 59), (62, 0, 1, 63), (60, 62, 63, 61), (75, 107, 106, 74), (70, 102, 101, 69), (65, 97, 96, 64), (64, 96, 127, 95), (91, 123, 122, 90), (86, 118, 117, 85), (81, 113, 112, 80), (76, 108, 107, 75), (71, 103, 102, 70), (66, 98, 97, 65), (92, 124, 123, 91), (87, 119, 118, 86), (82, 114, 113, 81), (77, 109, 108, 76), (72, 104, 103, 71), (67, 99, 98, 66), (93, 125, 124, 92), (88, 120, 119, 87), (83, 115, 114, 82), (78, 110, 109, 77), (73, 105, 104, 72), (68, 100, 99, 67), (94, 126, 125, 93), (89, 121, 120, 88), (84, 116, 115, 83), (79, 111, 110, 78), (74, 106, 105, 73), (69, 101, 100, 68), (95, 127, 126, 94), (90, 122, 121, 89), (85, 117, 116, 84), (80, 112, 111, 79), (128, 129, 131, 130), (130, 131, 133, 132), (132, 133, 135, 134), (134, 135, 137, 136), (136, 137, 139, 138), (138, 139, 141, 140), (140, 141, 143, 142), (142, 143, 145, 144), (144, 145, 147, 146), (146, 147, 149, 148), (148, 149, 151, 150), (150, 151, 153, 152), (152, 153, 155, 154), (154, 155, 157, 156), (156, 157, 159, 158), (158, 159, 161, 160), (160, 161, 163, 162), (162, 163, 165, 164), (164, 165, 167, 166), (166, 167, 169, 168), (168, 169, 171, 170), (170, 171, 173, 172), (172, 173, 175, 174), (174, 175, 177, 176), (176, 177, 179, 178), (178, 179, 181, 180), (180, 181, 183, 182), (182, 183, 185, 184), (184, 185, 187, 186), (186, 187, 189, 188), (190, 191, 129, 128), (188, 189, 191, 190), (203, 202, 234, 235), (198, 197, 229, 230), (193, 192, 224, 225), (192, 223, 255, 224), (219, 218, 250, 251), (214, 213, 245, 246), (209, 208, 240, 241), (204, 203, 235, 236), (199, 198, 230, 231), (194, 193, 225, 226), (220, 219, 251, 252), (215, 214, 246, 247), (210, 209, 241, 242), (205, 204, 236, 237), (200, 199, 231, 232), (195, 194, 226, 227), (221, 220, 252, 253), (216, 215, 247, 248), (211, 210, 242, 243), (206, 205, 237, 238), (201, 200, 232, 233), (196, 195, 227, 228), (222, 221, 253, 254), (217, 216, 248, 249), (212, 211, 243, 244), (207, 206, 238, 239), (202, 201, 233, 234), (197, 196, 228, 229), (223, 222, 254, 255), (218, 217, 249, 250), (213, 212, 244, 245), (208, 207, 239, 240), (256, 257, 259, 258), (258, 259, 261, 260), (260, 261, 263, 262), (262, 263, 265, 264), (264, 265, 267, 266), (266, 267, 269, 268), (268, 269, 271, 270), (270, 271, 273, 272), (272, 273, 275, 274), (274, 275, 277, 276), (276, 277, 279, 278), (278, 279, 281, 280), (280, 281, 283, 282), (282, 283, 285, 284), (284, 285, 287, 286), (286, 287, 289, 288), (288, 289, 291, 290), (290, 291, 293, 292), (292, 293, 295, 294), (294, 295, 297, 296), (296, 297, 299, 298), (298, 299, 301, 300), (300, 301, 303, 302), (302, 303, 305, 304), (304, 305, 307, 306), (306, 307, 309, 308), (308, 309, 311, 310), (310, 311, 313, 312), (312, 313, 315, 314), (314, 315, 317, 316), (318, 319, 257, 256), (316, 317, 319, 318), (331, 330, 362, 363), (326, 325, 357, 358), (321, 320, 352, 353), (320, 351, 383, 352), (347, 346, 378, 379), (342, 341, 373, 374), (337, 336, 368, 369), (332, 331, 363, 364), (327, 326, 358, 359), (322, 321, 353, 354), (348, 347, 379, 380), (343, 342, 374, 375), (338, 337, 369, 370), (333, 332, 364, 365), (328, 327, 359, 360), (323, 322, 354, 355), (349, 348, 380, 381), (344, 343, 375, 376), (339, 338, 370, 371), (334, 333, 365, 366), (329, 328, 360, 361), (324, 323, 355, 356), (350, 349, 381, 382), (345, 344, 376, 377), (340, 339, 371, 372), (335, 334, 366, 367), (330, 329, 361, 362), (325, 324, 356, 357), (351, 350, 382, 383), (346, 345, 377, 378), (341, 340, 372, 373), (336, 335, 367, 368), (384, 386, 387, 385), (386, 388, 389, 387), (388, 390, 391, 389), (390, 392, 393, 391), (392, 394, 395, 393), (394, 396, 397, 395), (396, 398, 399, 397), (398, 400, 401, 399), (400, 402, 403, 401), (402, 404, 405, 403), (404, 406, 407, 405), (406, 408, 409, 407), (408, 410, 411, 409), (410, 412, 413, 411), (412, 414, 415, 413), (414, 416, 417, 415), (416, 418, 419, 417), (418, 420, 421, 419), (420, 422, 423, 421), (422, 424, 425, 423), (424, 426, 427, 425), (426, 428, 429, 427), (428, 430, 431, 429), (430, 432, 433, 431), (432, 434, 435, 433), (434, 436, 437, 435), (436, 438, 439, 437), (438, 440, 441, 439), (440, 442, 443, 441), (442, 444, 445, 443), (446, 384, 385, 447), (444, 446, 447, 445), (459, 491, 490, 458), (454, 486, 485, 453), (449, 481, 480, 448), (448, 480, 511, 479), (475, 507, 506, 474), (470, 502, 501, 469), (465, 497, 496, 464), (460, 492, 491, 459), (455, 487, 486, 454), (450, 482, 481, 449), (476, 508, 507, 475), (471, 503, 502, 470), (466, 498, 497, 465), (461, 493, 492, 460), (456, 488, 487, 455), (451, 483, 482, 450), (477, 509, 508, 476), (472, 504, 503, 471), (467, 499, 498, 466), (462, 494, 493, 461), (457, 489, 488, 456), (452, 484, 483, 451), (478, 510, 509, 477), (473, 505, 504, 472), (468, 500, 499, 467), (463, 495, 494, 462), (458, 490, 489, 457), (453, 485, 484, 452), (479, 511, 510, 478), (474, 506, 505, 473), (469, 501, 500, 468), (464, 496, 495, 463), (534, 566, 565, 533), (515, 547, 546, 514), (522, 554, 553, 521), (541, 573, 572, 540), (529, 561, 560, 528), (517, 549, 548, 516), (536, 568, 567, 535), (524, 556, 555, 523), (543, 575, 574, 542), (531, 563, 562, 530), (519, 551, 550, 518), (538, 570, 569, 537), (526, 558, 557, 525), (514, 546, 545, 513), (533, 565, 564, 532), (521, 553, 552, 520), (540, 572, 571, 539), (528, 560, 559, 527), (516, 548, 547, 515), (535, 567, 566, 534), (513, 545, 544, 512), (523, 555, 554, 522), (542, 574, 573, 541), (530, 562, 561, 529), (518, 550, 549, 517), (537, 569, 568, 536), (525, 557, 556, 524), (512, 544, 575, 543), (532, 564, 563, 531), (520, 552, 551, 519), (539, 571, 570, 538), (527, 559, 558, 526), (598, 597, 629, 630), (579, 578, 610, 611), (586, 585, 617, 618), (605, 604, 636, 637), (593, 592, 624, 625), (581, 580, 612, 613), (600, 599, 631, 632), (588, 587, 619, 620), (607, 606, 638, 639), (595, 594, 626, 627), (583, 582, 614, 615), (602, 601, 633, 634), (590, 589, 621, 622), (578, 577, 609, 610), (597, 596, 628, 629), (585, 584, 616, 617), (604, 603, 635, 636), (592, 591, 623, 624), (580, 579, 611, 612), (599, 598, 630, 631), (577, 576, 608, 609), (587, 586, 618, 619), (606, 605, 637, 638), (594, 593, 625, 626), (582, 581, 613, 614), (601, 600, 632, 633), (589, 588, 620, 621), (576, 607, 639, 608), (596, 595, 627, 628), (584, 583, 615, 616), (603, 602, 634, 635), (591, 590, 622, 623), (662, 661, 693, 694), (643, 642, 674, 675), (650, 649, 681, 682), (669, 668, 700, 701), (657, 656, 688, 689), (645, 644, 676, 677), (664, 663, 695, 696), (652, 651, 683, 684), (671, 670, 702, 703), (659, 658, 690, 691), (647, 646, 678, 679), (666, 665, 697, 698), (654, 653, 685, 686), (642, 641, 673, 674), (661, 660, 692, 693), (649, 648, 680, 681), (668, 667, 699, 700), (656, 655, 687, 688), (644, 643, 675, 676), (663, 662, 694, 695), (641, 640, 672, 673), (651, 650, 682, 683), (670, 669, 701, 702), (658, 657, 689, 690), (646, 645, 677, 678), (665, 664, 696, 697), (653, 652, 684, 685), (640, 671, 703, 672), (660, 659, 691, 692), (648, 647, 679, 680), (667, 666, 698, 699), (655, 654, 686, 687), (726, 758, 757, 725), (707, 739, 738, 706), (714, 746, 745, 713), (733, 765, 764, 732), (721, 753, 752, 720), (709, 741, 740, 708), (728, 760, 759, 727), (716, 748, 747, 715), (735, 767, 766, 734), (723, 755, 754, 722), (711, 743, 742, 710), (730, 762, 761, 729), (718, 750, 749, 717), (706, 738, 737, 705), (725, 757, 756, 724), (713, 745, 744, 712), (732, 764, 763, 731), (720, 752, 751, 719), (708, 740, 739, 707), (727, 759, 758, 726), (705, 737, 736, 704), (715, 747, 746, 714), (734, 766, 765, 733), (722, 754, 753, 721), (710, 742, 741, 709), (729, 761, 760, 728), (717, 749, 748, 716), (704, 736, 767, 735), (724, 756, 755, 723), (712, 744, 743, 711), (731, 763, 762, 730), (719, 751, 750, 718)])
me_cube_000.materials.append(mat_gold)
me_cube_000.use_remesh_preserve_volume = False
me_cube_000.use_remesh_preserve_attributes = False
me_cube_000.use_mirror_vertex_groups = False
me_cube_000.update()
me_cube_021 = bpy.data.meshes.new('Cube.021')
me_cube_021.from_pydata([(20.32, -11.89, 0.7796), (20.33, -9.886, 0.7796), (20.32, -11.89, -1.22), (20.33, -9.886, -1.22), (11.98, -9.854, -1.22), (11.97, -11.85, -1.22), (11.98, -9.854, 0.7796), (11.97, -11.85, 0.7796), (10.21, -11.85, 0.7796), (10.22, -9.847, 0.7796), (10.21, -11.85, -1.22), (10.22, -9.847, -1.22), (10.2, -14.2, 10.22), (10.2, -14.2, 12.22), (11.96, -14.21, 12.22), (11.96, -14.21, 10.22), (22.38, -11.89, 0.7796), (22.39, -9.893, 0.7796), (22.38, -11.89, -1.22), (22.39, -9.893, -1.22), (20.37, 1.704, 0.7796), (20.37, 1.704, -1.22), (22.43, 1.696, 0.7796), (22.43, 1.696, -1.22), (20.52, -21.04, -1.457), (20.52, -23.04, -1.457), (18.52, -23.03, -1.457), (18.52, -21.03, -1.457), (20.52, -21.04, 0.5433), (20.52, -23.04, 0.5433), (18.52, -23.03, 0.5433), (18.52, -21.03, 0.5433), (12.14, -19.43, -1.457), (12.14, -19.43, 0.5433), (10.08, -19.42, 0.5433), (10.08, -19.42, -1.457), (20.5, -27.64, -1.457), (18.5, -27.63, -1.457), (20.5, -27.64, 0.5433), (18.5, -27.63, 0.5433), (20.5, -27.64, -1.457), (18.5, -27.63, -1.457), (20.5, -27.64, 0.5433), (18.5, -27.63, 0.5433), (10.06, -23.0, -1.457), (10.07, -21.0, -1.457), (10.06, -23.0, 0.5433), (10.07, -21.0, 0.5433), (12.13, -21.0, 0.5433), (12.12, -23.0, 0.5433), (12.13, -21.0, -1.457), (12.12, -23.0, -1.457), (12.15, -17.13, 10.11), (12.15, -17.13, 12.11), (10.09, -17.12, 12.11), (10.09, -17.12, 10.11)], [], [(6, 7, 0, 1), (11, 9, 6, 4), (1, 17, 22, 20), (7, 5, 2, 0), (5, 4, 3, 2), (9, 8, 7, 6), (4, 6, 1, 3), (13, 12, 15, 14), (17, 16, 18, 19), (0, 2, 18, 16), (1, 0, 16, 17), (2, 3, 19, 18), (21, 20, 22, 23), (19, 3, 21, 23), (17, 19, 23, 22), (3, 1, 20, 21), (5, 7, 14, 15), (7, 8, 13, 14), (10, 5, 15, 12), (8, 10, 12, 13), (8, 7, 5, 10), (28, 29, 25, 24), (31, 28, 24, 27), (31, 30, 29, 28), (35, 34, 54, 55), (48, 50, 32, 33), (47, 48, 33, 34), (45, 47, 34, 35), (39, 37, 41, 43), (37, 36, 40, 41), (30, 26, 37, 39), (29, 30, 39, 38), (25, 29, 38, 36), (42, 43, 41, 40), (38, 39, 43, 42), (36, 38, 42, 40), (51, 49, 46, 44), (30, 31, 48, 49), (26, 30, 49, 51), (31, 27, 50, 48), (49, 48, 47, 46), (46, 47, 45, 44), (53, 52, 55, 54), (34, 33, 53, 54), (32, 35, 55, 52), (33, 32, 52, 53)])
me_cube_021.materials.append(mat_gold)
me_cube_021.use_remesh_preserve_volume = False
me_cube_021.use_remesh_preserve_attributes = False
me_cube_021.use_mirror_vertex_groups = False
me_cube_021.update()
me_cube_011 = bpy.data.meshes.new('Cube.011')
me_cube_011.from_pydata([(-3.904, 1.0, -1.41), (-3.904, -1.0, -1.41), (-1.452, -1.0, -1.41), (-1.452, 1.0, -1.41), (-1.452, 1.0, 0.5984), (-1.452, -1.0, 0.5984), (-3.904, -1.0, 1.0), (-3.904, 1.0, 1.0), (8.356, 1.0, 0.5984), (8.356, -1.0, 0.5984), (10.81, 1.0, 1.0), (10.81, -1.0, 1.0), (10.81, 1.0, -1.41), (10.81, -1.0, -1.41), (8.356, 1.0, -1.41), (8.356, -1.0, -1.41)], [], [(4, 5, 2, 3), (1, 6, 7, 0), (5, 6, 1), (0, 4, 3), (8, 12, 14), (11, 9, 13), (5, 4, 8, 9), (13, 9, 15), (7, 4, 0), (4, 7, 10, 8), (7, 6, 11, 10), (9, 8, 14, 15), (13, 12, 10, 11), (6, 5, 9, 11), (5, 1, 2), (8, 10, 12)])
me_cube_011.materials.append(mat_gold)
me_cube_011.use_remesh_preserve_volume = False
me_cube_011.use_remesh_preserve_attributes = False
me_cube_011.use_mirror_vertex_groups = False
me_cube_011.update()
me_circle_001 = bpy.data.meshes.new('Circle.001')
me_circle_001.from_pydata([(0.4067, 0.9135, 0.3), (0.4881, 1.096, 0.3), (0.0, 1.2, 0.3), (0.0, 1.0, 0.3), (0.0, 1.0, -0.2), (0.4067, 0.9135, -0.2), (0.7431, 0.6691, 0.3), (0.8918, 0.803, 0.3), (0.4881, 1.096, -0.2), (0.0, 1.2, -0.2), (-0.4881, 1.096, 0.3), (-0.4067, 0.9135, 0.3), (0.7431, 0.6691, -0.2), (-0.4067, 0.9135, -0.2), (0.9511, 0.309, 0.3), (1.141, 0.3708, 0.3), (0.8918, 0.803, -0.2), (-0.4881, 1.096, -0.2), (-0.8918, 0.803, 0.3), (-0.7431, 0.6691, 0.3), (0.9511, 0.309, -0.2), (-0.7431, 0.6691, -0.2), (0.9945, -0.1045, 0.3), (1.193, -0.1254, 0.3), (1.141, 0.3708, -0.2), (-0.8918, 0.803, -0.2), (-1.141, 0.3708, 0.3), (-0.9511, 0.309, 0.3), (0.9662, 0.1654, -0.2), (0.9662, 0.1654, 0.1809), (0.9945, -0.1045, 0.1809), (-0.9511, 0.309, -0.2), (0.866, -0.5, 0.3), (1.039, -0.6, 0.3), (1.193, -0.1254, 0.1809), (1.163, 0.1654, 0.1809), (1.163, 0.1654, -0.2), (-1.141, 0.3708, -0.2), (-1.193, -0.1254, 0.3), (-0.9945, -0.1045, 0.3), (0.9145, -0.3508, 0.1809), (0.9145, -0.3508, -0.2), (0.866, -0.5, -0.2), (-0.9945, -0.1045, -0.2), (0.5878, -0.809, 0.3), (0.7053, -0.9708, 0.3), (1.039, -0.6, -0.2), (1.12, -0.3508, -0.2), (1.12, -0.3508, 0.1809), (-1.193, -0.1254, -0.2), (-1.039, -0.6, 0.3), (-0.866, -0.5, 0.3), (0.5878, -0.809, -0.2), (-0.866, -0.5, -0.2), (0.2079, -0.7731, 0.3), (0.2495, -1.267, 0.3), (0.7053, -0.9708, -0.2), (-1.039, -0.6, -0.2), (-0.7053, -0.9708, 0.3), (-0.5878, -0.809, 0.3), (0.2079, -0.7731, -0.2), (-0.5878, -0.809, -0.2), (-0.2079, -0.7731, 0.3), (-0.2495, -1.267, 0.3), (0.2495, -1.267, -0.2), (-0.7053, -0.9708, -0.2), (0.2079, -0.2914, -0.2), (0.2079, -0.2914, -0.2), (-0.2079, -0.7731, -0.2), (-0.2079, -0.2914, -0.2), (-0.2495, -1.728, -0.2), (0.2495, -1.728, -0.2), (0.2495, -1.728, -0.2), (-0.2495, -1.267, -0.2), (-0.2079, -0.2914, -0.2), (-0.2495, -1.728, -0.2)], [], [(0, 1, 2, 3), (0, 3, 4, 5), (6, 7, 1, 0), (2, 1, 8, 9), (3, 2, 10, 11), (6, 0, 5, 12), (3, 11, 13, 4), (5, 4, 9, 8), (14, 15, 7, 6), (1, 7, 16, 8), (10, 2, 9, 17), (11, 10, 18, 19), (14, 6, 12, 20), (12, 5, 8, 16), (11, 19, 21, 13), (4, 13, 17, 9), (22, 23, 15, 14), (7, 15, 24, 16), (18, 10, 17, 25), (19, 18, 26, 27), (22, 14, 20, 28, 29, 30), (20, 12, 16, 24), (19, 27, 31, 21), (13, 21, 25, 17), (32, 33, 23, 22), (15, 23, 34, 35, 36, 24), (26, 18, 25, 37), (27, 26, 38, 39), (32, 22, 30, 40, 41, 42), (28, 20, 24, 36), (27, 39, 43, 31), (21, 31, 37, 25), (44, 45, 33, 32), (23, 33, 46, 47, 48, 34), (38, 26, 37, 49), (39, 38, 50, 51), (44, 32, 42, 52), (47, 46, 42, 41), (39, 51, 53, 43), (31, 43, 49, 37), (54, 55, 45, 44), (33, 45, 56, 46), (50, 38, 49, 57), (51, 50, 58, 59), (54, 44, 52, 60), (52, 42, 46, 56), (51, 59, 61, 53), (43, 53, 57, 49), (62, 63, 55, 54), (45, 55, 64, 56), (58, 50, 57, 65), (59, 58, 63, 62), (54, 60, 66, 67), (60, 52, 56, 64), (59, 62, 68, 61), (53, 61, 65, 57), (62, 54, 67, 69), (55, 63, 70, 71), (64, 55, 71, 72), (63, 58, 65, 73), (60, 68, 74, 66), (67, 66, 74, 69), (68, 60, 64, 73), (68, 62, 69, 74), (61, 68, 73, 65), (63, 73, 75, 70), (70, 75, 72, 71), (73, 64, 72, 75), (29, 28, 36, 35), (35, 34, 48, 40, 30, 29), (48, 47, 41, 40)])
me_circle_001.materials.append(mat_chip)
me_circle_001.use_remesh_preserve_volume = False
me_circle_001.use_remesh_preserve_attributes = False
me_circle_001.use_mirror_vertex_groups = False
me_circle_001.update()
me_circle = bpy.data.meshes.new('Circle')
me_circle.from_pydata([(-9.361e-17, 0.2434, 0.2588), (-0.099, 0.2223, 0.2588), (-0.1809, 0.1629, 0.2588), (-0.2315, 0.07521, 0.2588), (-0.2421, -0.02544, 0.2588), (-0.2108, -0.1217, 0.2588), (-0.1431, -0.1969, 0.2588), (-0.0506, -0.2381, 0.2588), (0.0506, -0.2381, 0.2588), (0.1431, -0.1969, 0.2588), (0.2108, -0.1217, 0.2588), (0.2421, -0.02544, 0.2588), (0.2315, 0.07521, 0.2588), (0.1809, 0.1629, 0.2588), (0.099, 0.2223, 0.2588), (-1.123e-16, 0.2921, 0.2588), (-0.1188, 0.2668, 0.2588), (-0.2296, 0.1736, 0.2588), (-0.2652, 0.1121, 0.2588), (-0.2905, -0.03053, 0.2588), (-0.2529, -0.146, 0.2588), (-0.1717, -0.2363, 0.2588), (0.1717, -0.2363, 0.2588), (0.2529, -0.146, 0.2588), (0.2905, -0.03053, 0.2588), (0.2652, 0.1121, 0.2588), (0.2296, 0.1736, 0.2588), (0.1188, 0.2668, 0.2588), (-0.717, 0.4954, 0.2588), (-0.7778, 0.3903, 0.2588), (0.8778, 0.4903, 0.2588), (0.817, 0.5954, 0.2588), (-0.03553, -0.2857, 0.2588), (0.03553, -0.2857, 0.2588), (-0.06072, -0.8857, 0.2588), (0.06072, -0.8857, 0.2588), (0.004937, -1.297, 0.2225), (-0.2415, -1.297, 0.1329), (-0.2415, -1.297, -0.04634), (0.004937, -1.297, -0.1359), (0.2514, -1.297, -0.04634), (0.2514, -1.297, 0.1329), (0.004937, -0.7399, 0.2225), (-0.2415, -0.7399, 0.1329), (-0.2415, -0.7399, -0.04634), (0.004937, -0.7399, -0.1359), (0.2514, -0.7399, -0.04634), (0.2514, -0.7399, 0.1329), (0.004937, -1.297, 0.2798), (-0.3203, -1.297, 0.1615), (-0.3203, -1.297, -0.07501), (0.004937, -1.297, -0.1933), (0.3302, -1.297, -0.07501), (0.3302, -1.297, 0.1615), (0.004937, -0.7399, 0.2798), (-0.3203, -0.7399, 0.1615), (-0.3203, -0.7399, -0.07501), (0.004937, -0.7399, -0.1933), (0.3302, -0.7399, -0.07501), (0.3302, -0.7399, 0.1615), (1.126, 0.6527, 0.1913), (1.268, 0.4066, -0.1186), (0.9835, 0.8987, -0.1186), (0.6589, 0.3832, 0.1913), (0.801, 0.1372, -0.1186), (0.5169, 0.6293, -0.1186), (1.126, 0.6527, 0.2533), (1.31, 0.3328, -0.1496), (0.9409, 0.9726, -0.1496), (0.6589, 0.3832, 0.2533), (0.8436, 0.06338, -0.1496), (0.4742, 0.7031, -0.1496), (-0.7708, 0.1445, 0.1984), (-0.5159, 0.586, 0.1984), (-0.5159, 0.586, -0.1226), (-0.7708, 0.1445, -0.1226), (-0.809, 0.0783, 0.2466), (-0.4777, 0.6522, 0.2466), (-0.4777, 0.6522, -0.1708), (-0.809, 0.0783, -0.1708), (-1.263, 0.4286, 0.1984), (-1.008, 0.8701, 0.1984), (-1.008, 0.8701, -0.1226), (-1.263, 0.4286, -0.1226), (-1.301, 0.3623, 0.2466), (-0.9696, 0.9363, 0.2466), (-0.9696, 0.9363, -0.1708), (-1.301, 0.3623, -0.1708), (0.4067, 0.9135, 0.3), (0.4881, 1.096, 0.3), (0.0, 1.2, 0.3), (0.0, 1.0, 0.3), (0.0, 1.0, -0.2), (0.4067, 0.9135, -0.2), (0.8297, 0.7191, 0.3), (0.9784, 0.853, 0.3), (0.4881, 1.096, -0.2), (0.0, 1.2, -0.2), (-0.4881, 1.096, 0.3), (-0.4067, 0.9135, 0.3), (0.5699, 0.5691, -0.2008), (0.5699, 0.5691, -0.1357), (0.5139, 0.6874, -0.1357), (0.5699, 0.5691, 0.006655), (0.5699, 0.5691, 0.3), (-0.4067, 0.9135, -0.2), (1.038, 0.359, 0.3), (1.228, 0.4208, 0.3), (0.9784, 0.853, -0.0387), (0.8828, 0.9004, -0.1357), (0.9784, 0.853, -0.1357), (0.9784, 0.853, -0.2), (-0.4881, 1.096, -0.2), (-0.9784, 0.853, 0.3), (-0.8297, 0.7191, 0.3), (0.7779, 0.209, -0.2008), (0.7779, 0.209, -0.1357), (1.222, 0.3318, -0.1357), (1.228, 0.4208, -0.1357), (0.8439, 0.1134, -0.1357), (1.099, 0.6432, 0.2255), (0.6702, 0.3954, 0.2255), (0.7779, 0.209, 0.3), (0.7779, 0.209, -0.009265), (-0.5699, 0.5691, -0.2008), (-0.5699, 0.5691, 0.3), (-0.5699, 0.5691, 0.2185), (-0.5382, 0.6362, 0.2185), (-0.5382, 0.6362, -0.1428), (-0.5699, 0.5691, -0.1428), (0.9945, -0.1045, 0.3), (1.193, -0.1254, 0.3), (1.228, 0.4208, -0.2), (-0.9784, 0.853, -0.2), (-0.9784, 0.853, -0.1428), (-0.9436, 0.8702, -0.1428), (-0.9436, 0.8702, 0.2185), (-0.9784, 0.853, 0.2185), (-1.228, 0.4208, 0.3), (-1.038, 0.359, 0.3), (0.9945, -0.1045, -0.2), (1.193, -0.1254, -0.2), (1.228, 0.4208, -0.05462), (-0.7779, 0.209, -0.1428), (-0.7779, 0.209, -0.2008), (-0.7779, 0.209, 0.3), (-0.7779, 0.209, 0.2185), (0.866, -0.5, 0.3), (1.039, -0.6, 0.3), (-1.228, 0.4208, 0.2185), (-1.228, 0.4208, -0.2), (-1.228, 0.4208, -0.1428), (-1.193, -0.1254, 0.3), (-0.9945, -0.1045, 0.3), (0.866, -0.5, -0.2), (1.039, -0.6, -0.2), (-0.9945, -0.1045, -0.2), (-0.8257, 0.1397, -0.1428), (-0.8257, 0.1397, 0.2185), (0.5878, -0.809, 0.3), (0.7053, -0.9708, 0.3), (-1.225, 0.3701, 0.2185), (-1.225, 0.3701, -0.1428), (-1.193, -0.1254, -0.2), (-1.039, -0.6, 0.3), (-0.866, -0.5, 0.3), (0.5878, -0.809, -0.2), (0.7053, -0.9708, -0.2), (-0.866, -0.5, -0.2), (0.2079, -1.078, 0.3), (0.2495, -1.274, 0.3), (-1.039, -0.6, -0.2), (-0.7053, -0.9708, 0.3), (-0.5878, -0.809, 0.3), (0.2079, -0.7781, -0.2008), (0.2079, -0.7781, -0.08027), (0.2704, -0.7832, -0.05754), (0.2704, -0.7832, 0.1416), (0.2079, -0.7781, 0.1643), (0.2079, -0.7781, 0.3), (0.2495, -1.274, 0.1492), (0.2704, -1.26, 0.1416), (0.2704, -1.26, -0.05754), (0.2495, -1.274, -0.06515), (0.2495, -1.274, -0.2), (-0.5878, -0.809, -0.2), (-0.2079, -1.078, 0.3), (-0.2495, -1.274, 0.3), (-0.7053, -0.9708, -0.2), (-0.003386, -0.7781, -0.1571), (-0.003386, -0.7781, 0.2411), (-0.2495, -1.274, 0.1516), (-0.003386, -1.274, 0.2411), (-0.003386, -1.274, -0.1571), (-0.2495, -1.274, -0.06761), (-0.2495, -1.274, -0.2), (-0.2079, -0.7781, -0.2008), (-0.2079, -0.7781, 0.3), (-0.2079, -0.7781, 0.1668), (-0.2772, -0.7838, 0.1416), (-0.2772, -0.7838, -0.05754), (-0.2079, -0.7781, -0.08273), (-0.2772, -1.255, -0.05754), (-0.2772, -1.255, 0.1416)], [], [(14, 27, 15, 0), (13, 26, 27, 14), (12, 25, 26, 13), (11, 24, 25, 12), (10, 23, 24, 11), (9, 22, 23, 10), (5, 20, 21, 6), (4, 19, 20, 5), (3, 18, 19, 4), (2, 17, 18, 3), (1, 16, 17, 2), (0, 15, 16, 1), (18, 17, 28, 29), (26, 25, 30, 31), (33, 32, 34, 35), (8, 33, 22, 9), (7, 32, 33, 8), (6, 21, 32, 7), (41, 36, 42, 47), (40, 41, 47, 46), (39, 40, 46, 45), (38, 39, 45, 44), (37, 38, 44, 43), (36, 37, 43, 42), (53, 59, 54, 48), (52, 58, 59, 53), (51, 57, 58, 52), (50, 56, 57, 51), (49, 55, 56, 50), (48, 54, 55, 49), (36, 48, 49, 37), (41, 53, 48, 36), (40, 52, 53, 41), (39, 51, 52, 40), (38, 50, 51, 39), (37, 49, 50, 38), (42, 43, 55, 54), (47, 42, 54, 59), (46, 47, 59, 58), (45, 46, 58, 57), (44, 45, 57, 56), (43, 44, 56, 55), (62, 60, 63, 65), (61, 62, 65, 64), (60, 61, 64, 63), (68, 66, 69, 71), (67, 68, 71, 70), (66, 69, 70, 67), (63, 69, 71, 65), (65, 71, 70, 64), (64, 70, 69, 63), (62, 68, 66, 60), (61, 67, 68, 62), (60, 66, 67, 61), (75, 72, 76, 79), (74, 75, 79, 78), (73, 74, 78, 77), (72, 73, 77, 76), (83, 87, 84, 80), (82, 86, 87, 83), (81, 85, 86, 82), (80, 84, 85, 81), (76, 84, 87, 79), (79, 87, 86, 78), (78, 86, 85, 77), (77, 85, 84, 76), (75, 83, 80, 72), (74, 82, 83, 75), (73, 81, 82, 74), (72, 80, 81, 73), (88, 89, 90, 91), (88, 91, 92, 93), (94, 95, 89, 88), (90, 89, 96, 97), (91, 90, 98, 99), (88, 93, 100, 101, 102, 103, 104), (91, 99, 105, 92), (88, 104, 94), (106, 107, 95, 94), (89, 95, 108, 109, 110, 111, 96), (98, 90, 97, 112), (99, 98, 113, 114), (101, 100, 115, 116), (117, 118, 110, 109, 102, 101, 116, 119), (109, 108, 120, 121, 103, 102), (122, 104, 103, 121, 123), (124, 105, 99, 125, 126, 127, 128, 129), (94, 104, 122, 106), (130, 131, 107, 106), (95, 107, 142, 120, 108), (118, 132, 111, 110), (113, 98, 112, 133, 134, 135, 136, 137), (114, 125, 99), (114, 113, 138, 139), (115, 140, 130, 122, 123, 119, 116), (119, 123, 121, 120, 142, 117), (107, 131, 141, 132, 118, 117, 142), (143, 144, 124, 129), (125, 145, 146, 126), (106, 122, 130), (147, 148, 131, 130), (138, 113, 137, 149), (134, 133, 150, 151), (139, 145, 125, 114), (139, 138, 152, 153), (147, 130, 140, 154), (131, 148, 155, 141), (153, 156, 144, 143, 157, 158, 146, 145), (159, 160, 148, 147), (152, 138, 149, 161, 162, 151, 150, 163), (153, 145, 139), (153, 152, 164, 165), (159, 147, 154, 166), (148, 160, 167, 155), (153, 165, 168, 156), (169, 170, 160, 159), (164, 152, 163, 171), (165, 164, 172, 173), (159, 166, 174, 175, 176, 177, 178, 179), (160, 170, 180, 181, 182, 183, 184, 167), (165, 173, 185, 168), (159, 179, 169), (186, 187, 170, 169), (172, 164, 171, 188), (173, 172, 187, 186), (175, 174, 196, 201, 189), (182, 181, 177, 176), (178, 190, 198, 197, 179), (170, 187, 191, 192, 180), (183, 182, 176, 175, 189, 193), (194, 195, 184, 183, 193), (196, 185, 173, 197, 198, 199, 200, 201), (169, 179, 197, 186), (187, 172, 188, 195, 194, 202, 203, 191), (186, 197, 173), (190, 178, 177, 181, 180, 192), (203, 202, 200, 199), (200, 202, 194, 193, 189, 201), (190, 192, 191, 203, 199, 198), (158, 157, 162, 161), (127, 126, 146, 158, 161, 149, 137, 136), (157, 143, 129, 128, 135, 134, 151, 162), (128, 127, 136, 135)])
me_circle.polygons.foreach_set('material_index', [1, 1, 1, 1, 1, 1, 1, 1, 1, 1, 1, 1, 1, 1, 1, 1, 1, 1, 2, 2, 2, 2, 2, 2, 2, 2, 2, 2, 2, 2, 2, 2, 2, 2, 2, 2, 2, 2, 2, 2, 2, 2, 2, 2, 2, 2, 2, 2, 2, 2, 2, 2, 2, 2, 2, 2, 2, 2, 2, 2, 2, 2, 2, 2, 2, 2, 2, 2, 2, 2, 3, 0, 3, 0, 3, 0, 0, 3, 3, 0, 0, 3, 0, 0, 0, 0, 0, 3, 3, 0, 0, 0, 3, 3, 0, 0, 0, 0, 0, 3, 3, 0, 0, 3, 3, 0, 0, 0, 3, 0, 3, 3, 0, 0, 0, 3, 0, 3, 0, 0, 0, 3, 3, 0, 3, 0, 0, 0, 0, 0, 0, 0, 3, 0, 3, 0, 0, 0, 0, 0, 0, 0, 0])
_uv = me_circle.uv_layers.new(name='UVMap')
_uv.uv.foreach_set('vector', [0.0, 0.0, 0.0, 0.0, 0.0, 0.0, 0.0, 0.0, 0.0, 0.0, 0.0, 0.0, 0.0, 0.0, 0.0, 0.0, 0.0, 0.0, 0.0, 0.0, 0.0, 0.0, 0.0, 0.0, 0.0, 0.0, 0.0, 0.0, 0.0, 0.0, 0.0, 0.0, 0.0, 0.0, 0.0, 0.0, 0.0, 0.0, 0.0, 0.0, 0.0, 0.0, 0.0, 0.0, 0.0, 0.0, 0.0, 0.0, 0.0, 0.0, 0.0, 0.0, 0.0, 0.0, 0.0, 0.0, 0.0, 0.0, 0.0, 0.0, 0.0, 0.0, 0.0, 0.0, 0.0, 0.0, 0.0, 0.0, 0.0, 0.0, 0.0, 0.0, 0.0, 0.0, 0.0, 0.0, 0.0, 0.0, 0.0, 0.0, 0.0, 0.0, 0.0, 0.0, 0.0, 0.0, 0.0, 0.0, 0.0, 0.0, 0.0, 0.0, 0.0, 0.0, 0.0, 0.0, 0.0, 0.0, 0.0, 0.0, 0.0, 0.0, 0.0, 0.0, 0.0, 0.0, 0.0, 0.0, 0.0, 0.0, 0.0, 0.0, 0.0, 0.0, 0.0, 0.0, 0.0, 0.0, 0.0, 0.0, 0.0, 0.0, 0.0, 0.0, 0.0, 0.0, 0.0, 0.0, 0.0, 0.0, 0.0, 0.0, 0.0, 0.0, 0.0, 0.0, 0.0, 0.0, 0.0, 0.0, 0.0, 0.0, 0.0, 0.0, 0.0, 0.0, 0.0, 0.0, 0.0, 0.0, 0.0, 0.0, 0.0, 0.0, 0.0, 0.0, 0.0, 0.0, 0.0, 0.0, 0.0, 0.0, 0.0, 0.0, 0.0, 0.0, 0.0, 0.0, 0.0, 0.0, 0.0, 0.0, 0.0, 0.0, 0.0, 0.0, 0.0, 0.0, 0.0, 0.0, 0.0, 0.0, 0.0, 0.0, 0.0, 0.0, 0.0, 0.0, 0.0, 0.0, 0.0, 0.0, 0.0, 0.0, 0.0, 0.0, 0.0, 0.0, 0.0, 0.0, 0.0, 0.0, 0.0, 0.0, 0.0, 0.0, 0.0, 0.0, 0.0, 0.0, 0.0, 0.0, 0.0, 0.0, 0.0, 0.0, 0.0, 0.0, 0.0, 0.0, 0.0, 0.0, 0.0, 0.0, 0.0, 0.0, 0.0, 0.0, 0.0, 0.0, 0.0, 0.0, 0.0, 0.0, 0.0, 0.0, 0.0, 0.0, 0.0, 0.0, 0.0, 0.0, 0.0, 0.0, 0.0, 0.0, 0.0, 0.0, 0.0, 0.0, 0.0, 0.0, 0.0, 0.0, 0.0, 0.0, 0.0, 0.0, 0.0, 0.0, 0.0, 0.0, 0.0, 0.0, 0.0, 0.0, 0.0, 0.0, 0.0, 0.0, 0.0, 0.0, 0.0, 0.0, 0.0, 0.0, 0.0, 0.0, 0.0, 0.0, 0.0, 0.0, 0.0, 0.0, 0.0, 0.0, 0.0, 0.0, 0.0, 0.0, 0.0, 0.0, 0.0, 0.0, 0.0, 0.0, 0.0, 0.0, 0.0, 0.0, 0.0, 0.0, 0.0, 0.0, 0.0, 0.0, 0.0, 0.0, 0.0, 0.0, 0.0, 0.0, 0.0, 0.0, 0.0, 0.0, 0.0, 0.0, 0.0, 0.0, 0.0, 0.0, 0.0, 0.0, 0.0, 0.0, 0.0, 0.0, 0.0, 0.0, 0.0, 0.0, 0.0, 0.0, 0.0, 0.0, 0.0, 0.0, 0.0, 0.0, 0.0, 0.0, 0.0, 0.0, 0.0, 0.0, 0.0, 0.0, 0.0, 0.0, 0.0, 0.0, 0.0, 0.0, 0.0, 0.0, 0.0, 0.0, 0.0, 0.0, 0.0, 0.0, 0.0, 0.0, 0.0, 0.0, 0.0, 0.0, 0.0, 0.0, 0.0, 0.0, 0.0, 0.0, 0.0, 0.0, 0.0, 0.0, 0.0, 0.0, 0.0, 0.0, 0.0, 0.0, 0.0, 0.0, 0.0, 0.0, 0.0, 0.0, 0.0, 0.0, 0.0, 0.0, 0.0, 0.0, 0.0, 0.0, 0.0, 0.0, 0.0, 0.0, 0.0, 0.0, 0.0, 0.0, 0.0, 0.0, 0.0, 0.0, 0.0, 0.0, 0.0, 0.0, 0.0, 0.0, 0.0, 0.0, 0.0, 0.0, 0.0, 0.0, 0.0, 0.0, 0.0, 0.0, 0.0, 0.0, 0.0, 0.0, 0.0, 0.0, 0.0, 0.0, 0.0, 0.0, 0.0, 0.0, 0.0, 0.0, 0.0, 0.0, 0.0, 0.0, 0.0, 0.0, 0.0, 0.0, 0.0, 0.0, 0.0, 0.0, 0.0, 0.0, 0.0, 0.0, 0.0, 0.0, 0.0, 0.0, 0.0, 0.0, 0.0, 0.0, 0.0, 0.0, 0.0, 0.0, 0.0, 0.0, 0.0, 0.0, 0.0, 0.0, 0.0, 0.0, 0.0, 0.0, 0.0, 0.0, 0.0, 0.0, 0.0, 0.0, 0.0, 0.0, 0.0, 0.0, 0.0, 0.0, 0.0, 0.0, 0.0, 0.0, 0.0, 0.0, 0.0, 0.0, 0.0, 0.0, 0.0, 0.0, 0.0, 0.0, 0.0, 0.0, 0.0, 0.0, 0.0, 0.0, 0.0, 0.0, 0.0, 0.0, 0.0, 0.0, 0.0, 0.0, 0.0, 0.0, 0.0, 0.0, 0.0, 0.0, 0.0, 0.0, 0.0, 0.0, 0.0, 0.0, 0.0, 0.0, 0.0, 0.0, 0.0, 0.0, 0.0, 0.0, 0.0, 0.0, 0.0, 0.0, 0.0, 0.0, 0.0, 0.0, 0.0, 0.0, 0.0, 0.0, 0.0, 0.0, 0.0, 0.0, 0.0, 0.0, 0.0, 0.0, 0.0, 0.0, 0.2641, 0.1767, 0.2172, 0.1109, 0.08358, 0.2582, 0.156, 0.2942, 0.0, 0.0, 0.0, 0.0, 0.0, 0.0, 0.0, 0.0, 0.3833, 0.2219, 0.3607, 0.1107, 0.2172, 0.1109, 0.2641, 0.1767, 0.0, 0.0, 0.0, 0.0, 0.0, 0.0, 0.0, 0.0, 0.156, 0.2942, 0.08358, 0.2582, 0.004183, 0.5192, 0.08447, 0.5098, 0.0, 0.0, 0.0, 0.0, 0.0, 0.0, 0.0, 0.0, 0.0, 0.0, 0.0, 0.0, 0.0, 0.0, 0.0, 0.0, 0.0, 0.0, 0.0, 0.0, 0.0, 0.0, 0.2641, 0.1767, 0.3817, 0.3922, 0.3833, 0.2219, 0.6193, 0.2242, 0.6439, 0.1134, 0.3607, 0.1107, 0.3833, 0.2219, 0.0, 0.0, 0.0, 0.0, 0.0, 0.0, 0.0, 0.0, 0.0, 0.0, 0.0, 0.0, 0.0, 0.0, 0.0, 0.0, 0.0, 0.0, 0.0, 0.0, 0.0, 0.0, 0.08447, 0.5098, 0.004183, 0.5192, 0.04092, 0.6473, 0.1445, 0.5859, 0.0, 0.0, 0.0, 0.0, 0.0, 0.0, 0.0, 0.0, 0.0, 0.0, 0.0, 0.0, 0.0, 0.0, 0.0, 0.0, 0.0, 0.0, 0.0, 0.0, 0.0, 0.0, 0.0, 0.0, 0.0, 0.0, 0.0, 0.0, 0.0, 0.0, 0.0, 0.0, 0.0, 0.0, 0.0, 0.0, 0.0, 0.0, 0.0, 0.0, 0.0, 0.0, 0.0, 0.0, 0.0, 0.0, 0.0, 0.0, 0.0, 0.0, 0.0, 0.0, 0.0, 0.0, 0.0, 0.0, 0.0, 0.0, 0.0, 0.0, 0.0, 0.0, 0.3833, 0.2219, 0.3817, 0.3922, 0.6177, 0.3944, 0.6193, 0.2242, 0.7392, 0.1812, 0.7874, 0.1163, 0.6439, 0.1134, 0.6193, 0.2242, 0.0, 0.0, 0.0, 0.0, 0.0, 0.0, 0.0, 0.0, 0.0, 0.0, 0.0, 0.0, 0.0, 0.0, 0.0, 0.0, 0.0, 0.0, 0.0, 0.0, 0.0, 0.0, 0.0, 0.0, 0.0, 0.0, 0.0, 0.0, 0.0, 0.0, 0.0, 0.0, 0.0, 0.0, 0.1445, 0.5859, 0.2773, 0.4636, 0.08447, 0.5098, 0.1445, 0.5859, 0.04092, 0.6473, 0.2444, 0.8682, 0.314, 0.7701, 0.0, 0.0, 0.0, 0.0, 0.0, 0.0, 0.0, 0.0, 0.0, 0.0, 0.0, 0.0, 0.0, 0.0, 0.0, 0.0, 0.0, 0.0, 0.0, 0.0, 0.0, 0.0, 0.0, 0.0, 0.0, 0.0, 0.0, 0.0, 0.0, 0.0, 0.0, 0.0, 0.0, 0.0, 0.0, 0.0, 0.0, 0.0, 0.0, 0.0, 0.0, 0.0, 0.0, 0.0, 0.0, 0.0, 0.0, 0.0, 0.0, 0.0, 0.0, 0.0, 0.0, 0.0, 0.0, 0.0, 0.6193, 0.2242, 0.6177, 0.3944, 0.7392, 0.1812, 0.8507, 0.2897, 0.9181, 0.245, 0.7874, 0.1163, 0.7392, 0.1812, 0.0, 0.0, 0.0, 0.0, 0.0, 0.0, 0.0, 0.0, 0.0, 0.0, 0.0, 0.0, 0.0, 0.0, 0.0, 0.0, 0.314, 0.7701, 0.4469, 0.6478, 0.2773, 0.4636, 0.1445, 0.5859, 0.314, 0.7701, 0.2444, 0.8682, 0.3904, 0.9386, 0.4063, 0.8594, 0.0, 0.0, 0.0, 0.0, 0.0, 0.0, 0.0, 0.0, 0.0, 0.0, 0.0, 0.0, 0.0, 0.0, 0.0, 0.0, 0.0, 0.0, 0.0, 0.0, 0.0, 0.0, 0.0, 0.0, 0.0, 0.0, 0.0, 0.0, 0.0, 0.0, 0.0, 0.0, 0.9125, 0.4381, 0.9922, 0.4247, 0.9181, 0.245, 0.8507, 0.2897, 0.0, 0.0, 0.0, 0.0, 0.0, 0.0, 0.0, 0.0, 0.0, 0.0, 0.0, 0.0, 0.0, 0.0, 0.0, 0.0, 0.4063, 0.8594, 0.4469, 0.6478, 0.314, 0.7701, 0.4063, 0.8594, 0.3904, 0.9386, 0.4973, 0.9777, 0.4923, 0.897, 0.0, 0.0, 0.0, 0.0, 0.0, 0.0, 0.0, 0.0, 0.0, 0.0, 0.0, 0.0, 0.0, 0.0, 0.0, 0.0, 0.0, 0.0, 0.0, 0.0, 0.0, 0.0, 0.0, 0.0, 0.8816, 0.5709, 1.021, 0.6271, 0.9922, 0.4247, 0.9125, 0.4381, 0.0, 0.0, 0.0, 0.0, 0.0, 0.0, 0.0, 0.0, 0.4923, 0.897, 0.4973, 0.9777, 0.7385, 0.9353, 0.7011, 0.8636, 0.0, 0.0, 0.0, 0.0, 0.0, 0.0, 0.0, 0.0, 0.0, 0.0, 0.0, 0.0, 0.0, 0.0, 0.0, 0.0, 0.0, 0.0, 0.0, 0.0, 0.0, 0.0, 0.0, 0.0, 0.0, 0.0, 0.0, 0.0, 0.0, 0.0, 0.0, 0.0, 0.0, 0.0, 0.0, 0.0, 0.0, 0.0, 0.0, 0.0, 0.9125, 0.4381, 0.6906, 0.4492, 0.8816, 0.5709, 0.7316, 0.8035, 0.8412, 0.9062, 1.021, 0.6271, 0.8816, 0.5709, 0.0, 0.0, 0.0, 0.0, 0.0, 0.0, 0.0, 0.0, 0.7011, 0.8636, 0.7385, 0.9353, 0.8412, 0.9062, 0.7316, 0.8035, 0.0, 0.0, 0.0, 0.0, 0.0, 0.0, 0.0, 0.0, 0.0, 0.0, 0.0, 0.0, 0.0, 0.0, 0.0, 0.0, 0.0, 0.0, 0.0, 0.0, 0.0, 0.0, 0.0, 0.0, 0.0, 0.0, 0.0, 0.0, 0.0, 0.0, 0.0, 0.0, 0.0, 0.0, 0.0, 0.0, 0.0, 0.0, 0.0, 0.0, 0.0, 0.0, 0.0, 0.0, 0.0, 0.0, 0.0, 0.0, 0.0, 0.0, 0.0, 0.0, 0.0, 0.0, 0.0, 0.0, 0.0, 0.0, 0.0, 0.0, 0.0, 0.0, 0.0, 0.0, 0.0, 0.0, 0.0, 0.0, 0.0, 0.0, 0.0, 0.0, 0.0, 0.0, 0.0, 0.0, 0.8816, 0.5709, 0.6906, 0.4492, 0.5405, 0.6818, 0.7316, 0.8035, 0.0, 0.0, 0.0, 0.0, 0.0, 0.0, 0.0, 0.0, 0.0, 0.0, 0.0, 0.0, 0.0, 0.0, 0.0, 0.0, 0.7316, 0.8035, 0.5405, 0.6818, 0.7011, 0.8636, 0.0, 0.0, 0.0, 0.0, 0.0, 0.0, 0.0, 0.0, 0.0, 0.0, 0.0, 0.0, 0.0, 0.0, 0.0, 0.0, 0.0, 0.0, 0.0, 0.0, 0.0, 0.0, 0.0, 0.0, 0.0, 0.0, 0.0, 0.0, 0.0, 0.0, 0.0, 0.0, 0.0, 0.0, 0.0, 0.0, 0.0, 0.0, 0.0, 0.0, 0.0, 0.0, 0.0, 0.0, 0.0, 0.0, 0.0, 0.0, 0.0, 0.0, 0.0, 0.0, 0.0, 0.0, 0.0, 0.0, 0.0, 0.0, 0.0, 0.0, 0.0, 0.0, 0.0, 0.0, 0.0, 0.0, 0.0, 0.0, 0.0, 0.0, 0.0, 0.0, 0.0, 0.0, 0.0, 0.0, 0.0, 0.0, 0.0, 0.0, 0.0, 0.0, 0.0, 0.0, 0.0, 0.0, 0.0, 0.0, 0.0, 0.0, 0.0, 0.0])
me_circle.materials.append(mat_button_002)
me_circle.materials.append(mat_material)
me_circle.materials.append(mat_gold)
me_circle.materials.append(mat_button_icons)
me_circle.use_remesh_preserve_volume = False
me_circle.use_remesh_preserve_attributes = False
me_circle.use_mirror_vertex_groups = False
me_circle.update()
me_handle_out = bpy.data.meshes.new('Handle.Out')
me_handle_out.from_pydata([(-1.0, -1.0, -1.0), (-1.0, 1.0, -1.0), (1.0, 1.0, -1.0), (1.0, -1.0, -1.0), (-1.0, -1.0, 1.0), (-1.0, 1.0, 1.0), (1.0, 1.0, 1.0), (1.0, -1.0, 1.0)], [], [(4, 5, 1, 0), (5, 6, 2, 1), (6, 7, 3, 2), (7, 4, 0, 3), (0, 1, 2, 3), (7, 6, 5, 4)])
me_handle_out.use_remesh_preserve_volume = False
me_handle_out.use_remesh_preserve_attributes = False
me_handle_out.use_mirror_vertex_groups = False
me_handle_out.update()
me_handle_in = bpy.data.meshes.new('Handle.In')
me_handle_in.from_pydata([(-1.0, -1.0, -1.0), (-1.0, 1.0, -1.0), (1.0, 1.0, -1.0), (1.0, -1.0, -1.0), (-1.0, -1.0, 1.0), (-1.0, 1.0, 1.0), (1.0, 1.0, 1.0), (1.0, -1.0, 1.0)], [], [(4, 5, 1, 0), (5, 6, 2, 1), (6, 7, 3, 2), (7, 4, 0, 3), (0, 1, 2, 3), (7, 6, 5, 4)])
me_handle_in.use_remesh_preserve_volume = False
me_handle_in.use_remesh_preserve_attributes = False
me_handle_in.use_mirror_vertex_groups = False
me_handle_in.update()
me_cube_005 = bpy.data.meshes.new('Cube.005')
me_cube_005.from_pydata([(-1.066, -1.266, 1.0), (-1.001, -1.085, 1.0), (-0.9608, -1.0, 1.0), (-0.8629, -0.9654, 1.0), (-0.765, -1.0, 1.0), (-0.7244, -1.085, 1.0), (0.3559, -1.085, 1.0), (0.3965, -1.0, 1.0), (0.4944, -0.9654, 1.0), (0.5923, -1.0, 1.0), (0.6328, 0.5205, 1.0), (0.5923, 0.4362, 1.0), (0.4944, 0.4012, 1.0), (0.3965, 0.4362, 1.0), (0.3559, 0.5205, 1.0), (-0.7244, 0.5205, 1.0), (-0.765, 0.4362, 1.0), (-0.8629, 0.4012, 1.0), (-0.9608, 0.4362, 1.0), (-1.001, 0.5205, 1.0), (-1.066, 0.7015, 1.0), (0.6971, -1.266, 1.0), (0.6971, 0.7015, 1.0), (-0.9608, 0.6049, 1.0), (-0.8629, 0.6399, 1.0), (-0.765, 0.6049, 1.0), (0.3965, 0.6049, 1.0), (0.4944, 0.6399, 1.0), (0.5923, 0.6049, 1.0), (0.6328, -1.085, 1.0), (0.5923, -1.169, 1.0), (0.4944, -1.204, 1.0), (0.3965, -1.169, 1.0), (-0.765, -1.169, 1.0), (-0.8629, -1.204, 1.0), (-0.9608, -1.169, 1.0), (-1.066, -1.266, -1.0), (0.6971, -1.266, -1.0), (-1.066, 0.7015, -1.0), (0.6971, 0.7015, -1.0)], [], [(21, 29, 30), (30, 31, 21), (21, 0, 36, 37), (22, 21, 37), (38, 20, 22, 39), (0, 20, 36), (22, 37, 39), (20, 38, 36), (20, 24, 27, 22), (9, 11, 12, 8), (8, 12, 13, 7), (9, 29, 10, 11), (29, 21, 22, 10), (10, 22, 28), (27, 28, 22), (34, 35, 0), (1, 0, 35), (26, 25, 15, 14), (14, 15, 16, 13), (27, 24, 25, 26), (23, 24, 20), (19, 23, 20), (20, 0, 1, 19), (19, 1, 2, 18), (0, 21, 31, 34), (34, 31, 32, 33), (32, 6, 5, 33), (7, 4, 5, 6), (18, 2, 3, 17), (17, 3, 4, 16), (7, 13, 16, 4)])
me_cube_005.materials.append(mat_pcb)
me_cube_005.use_remesh_preserve_volume = False
me_cube_005.use_remesh_preserve_attributes = False
me_cube_005.use_mirror_vertex_groups = False
me_cube_005.update()
me_cylinder_011 = bpy.data.meshes.new('Cylinder.011')
me_cylinder_011.from_pydata([(-1.381, 2.173, 3.042), (-1.381, 2.173, -2.153), (-1.381, -0.956, -2.153), (-1.381, -0.956, 3.042), (0.2393, -0.3625, 3.042), (-0.2393, -0.3625, 3.042), (-0.6631, -0.1401, 3.042), (-0.935, 0.2538, 3.042), (-0.9927, 0.729, 3.042), (1.381, -0.956, 3.042), (0.9927, 0.729, 3.042), (0.935, 0.2538, 3.042), (0.6631, -0.1401, 3.042), (1.381, 2.173, 3.042), (-0.823, 1.176, 3.042), (-0.4647, 1.494, 3.042), (-8.106e-16, 1.608, 3.042), (0.4647, 1.494, 3.042), (0.823, 1.176, 3.042), (1.381, 2.173, -2.153), (1.381, -0.956, -2.153), (-7.43e-16, 1.608, 3.738), (0.4647, 1.494, 3.738), (-0.4647, 1.494, 3.738), (-0.823, 1.176, 3.738), (-0.9927, 0.729, 3.738), (-0.935, 0.2538, 3.738), (-0.6631, -0.1401, 3.738), (-0.2393, -0.3625, 3.738), (0.2393, -0.3625, 3.738), (0.6631, -0.1401, 3.738), (0.935, 0.2538, 3.738), (0.9927, 0.729, 3.738), (0.823, 1.176, 3.738), (3.337e-08, 1.439, 3.806), (0.3872, 1.344, 3.806), (-0.3872, 1.344, 3.806), (-0.6856, 1.079, 3.806), (-0.827, 0.7063, 3.806), (-0.7789, 0.3105, 3.806), (-0.5524, -0.01768, 3.806), (-0.1994, -0.203, 3.806), (0.1994, -0.203, 3.806), (0.5524, -0.01768, 3.806), (0.7789, 0.3105, 3.806), (0.827, 0.7063, 3.806), (0.6856, 1.079, 3.806), (3.328e-08, 1.242, 3.933), (0.3074, 1.166, 3.933), (-0.3074, 1.166, 3.933), (-0.5444, 0.9563, 3.933), (-0.6566, 0.6603, 3.933), (-0.6185, 0.346, 3.933), (-0.4386, 0.08545, 3.933), (-0.1583, -0.06168, 3.933), (0.1583, -0.06168, 3.933), (0.4386, 0.08545, 3.933), (0.6185, 0.346, 3.933), (0.6566, 0.6603, 3.933), (0.5444, 0.9563, 3.933), (0.1279, 1.114, 6.259), (-0.1279, 1.114, 6.259), (-0.3543, 0.9947, 6.259), (-0.4996, 0.7842, 6.259), (-0.5304, 0.5303, 6.259), (0.5304, 0.5303, 6.259), (0.4996, 0.7842, 6.259), (0.3543, 0.9947, 6.259), (-0.4398, 0.2912, 6.259), (-0.2483, 0.1216, 6.259), (4.972e-08, 0.06039, 6.259), (0.2483, 0.1216, 6.259), (0.4398, 0.2912, 6.259), (3.02e-08, -0.1245, 4.175), (0.3346, -0.04198, 4.175), (-0.3346, -0.04198, 4.175), (-0.5925, 0.1865, 4.175), (-0.7148, 0.5088, 4.175), (-0.6732, 0.8509, 4.175), (-0.4774, 1.134, 4.175), (-0.1723, 1.295, 4.175), (0.1723, 1.295, 4.175), (0.4774, 1.134, 4.175), (0.6732, 0.8509, 4.175), (0.7148, 0.5088, 4.175), (0.5925, 0.1865, 4.175), (5.679e-08, 0.01297, 4.125), (0.2717, 0.07994, 4.125), (-0.2717, 0.07994, 4.125), (-0.4811, 0.2655, 4.125), (-0.5804, 0.5271, 4.125), (-0.5466, 0.8049, 4.125), (-0.3877, 1.035, 4.125), (-0.1399, 1.165, 4.125), (0.1399, 1.165, 4.125), (0.3877, 1.035, 4.125), (0.5466, 0.8049, 4.125), (0.5804, 0.5271, 4.125), (0.4811, 0.2655, 4.125), (5.673e-08, 0.1512, 4.036), (0.2157, 0.2044, 4.036), (-0.2157, 0.2044, 4.036), (-0.382, 0.3517, 4.036), (-0.4608, 0.5594, 4.036), (-0.434, 0.78, 4.036), (-0.3078, 0.9628, 4.036), (-0.1111, 1.066, 4.036), (0.1111, 1.066, 4.036), (0.3078, 0.9628, 4.036), (0.434, 0.78, 4.036), (0.4608, 0.5594, 4.036), (0.382, 0.3517, 4.036), (0.03643, 0.7425, 6.564), (-0.03643, 0.7425, 6.564), (-0.1009, 0.7087, 6.564), (-0.1423, 0.6487, 6.564), (-0.1511, 0.5764, 6.564), (0.1511, 0.5764, 6.564), (0.1423, 0.6487, 6.564), (0.1009, 0.7087, 6.564), (-0.1253, 0.5083, 6.564), (-0.07074, 0.4599, 6.564), (9.449e-08, 0.4425, 6.564), (0.07074, 0.4599, 6.564), (0.1253, 0.5083, 6.564), (0.1067, 1.028, 6.868), (-0.1067, 1.028, 6.868), (-0.2956, 0.9284, 6.868), (-0.4168, 0.7528, 6.868), (-0.4425, 0.541, 6.868), (0.4425, 0.541, 6.868), (0.4168, 0.7528, 6.868), (0.2956, 0.9284, 6.868), (-0.3669, 0.3415, 6.868), (-0.2072, 0.2, 6.868), (5.788e-08, 0.1489, 6.868), (0.2072, 0.2, 6.868), (0.3669, 0.3415, 6.868), (0.03084, 0.7199, 7.172), (-0.03084, 0.7199, 7.172), (-0.08546, 0.6912, 7.172), (-0.1205, 0.6404, 7.172), (-0.1279, 0.5792, 7.172), (0.1279, 0.5792, 7.172), (0.1205, 0.6404, 7.172), (0.08546, 0.6912, 7.172), (-0.1061, 0.5215, 7.172), (-0.05989, 0.4806, 7.172), (9.333e-08, 0.4659, 7.172), (0.05989, 0.4806, 7.172), (0.1061, 0.5215, 7.172), (0.09171, 0.9668, 7.476), (-0.09171, 0.9668, 7.476), (-0.2541, 0.8816, 7.476), (-0.3583, 0.7306, 7.476), (-0.3804, 0.5485, 7.476), (0.3804, 0.5485, 7.476), (0.3583, 0.7306, 7.476), (0.2541, 0.8816, 7.476), (-0.3154, 0.3771, 7.476), (-0.1781, 0.2554, 7.476), (7.846e-08, 0.2115, 7.476), (0.1781, 0.2554, 7.476), (0.3154, 0.3771, 7.476), (0.02024, 0.6769, 7.781), (-0.02024, 0.6769, 7.781), (-0.05609, 0.658, 7.781), (-0.07908, 0.6247, 7.781), (-0.08396, 0.5845, 7.781), (0.08396, 0.5845, 7.781), (0.07908, 0.6247, 7.781), (0.05609, 0.658, 7.781), (-0.06961, 0.5467, 7.781), (-0.03931, 0.5198, 7.781), (8.699e-08, 0.5102, 7.781), (0.03931, 0.5198, 7.781), (0.06961, 0.5467, 7.781)], [], [(0, 1, 2, 3), (4, 5, 6, 7, 8, 0, 3, 9, 10, 11, 12), (10, 9, 13, 0, 8, 14, 15, 16, 17, 18), (13, 19, 1, 0), (1, 19, 20, 2), (19, 13, 9, 20), (16, 21, 22, 17), (15, 23, 21, 16), (33, 22, 35, 46), (17, 22, 33, 18), (14, 24, 23, 15), (8, 25, 24, 14), (7, 26, 25, 8), (6, 27, 26, 7), (5, 28, 27, 6), (4, 29, 28, 5), (12, 30, 29, 4), (11, 31, 30, 12), (10, 32, 31, 11), (18, 33, 32, 10), (46, 35, 48, 59), (32, 33, 46, 45), (31, 32, 45, 44), (30, 31, 44, 43), (29, 30, 43, 42), (28, 29, 42, 41), (27, 28, 41, 40), (26, 27, 40, 39), (25, 26, 39, 38), (24, 25, 38, 37), (23, 24, 37, 36), (21, 23, 36, 34), (22, 21, 34, 35), (48, 47, 49, 50, 51, 52, 53, 54, 55, 56, 57, 58, 59), (45, 46, 59, 58), (44, 45, 58, 57), (43, 44, 57, 56), (42, 43, 56, 55), (41, 42, 55, 54), (40, 41, 54, 53), (39, 40, 53, 52), (38, 39, 52, 51), (37, 38, 51, 50), (36, 37, 50, 49), (34, 36, 49, 47), (35, 34, 47, 48), (70, 73, 74, 71), (69, 75, 73, 70), (85, 74, 87, 98), (71, 74, 85, 72), (68, 76, 75, 69), (64, 77, 76, 68), (63, 78, 77, 64), (62, 79, 78, 63), (61, 80, 79, 62), (60, 81, 80, 61), (67, 82, 81, 60), (66, 83, 82, 67), (65, 84, 83, 66), (72, 85, 84, 65), (98, 87, 100, 111), (84, 85, 98, 97), (83, 84, 97, 96), (82, 83, 96, 95), (81, 82, 95, 94), (80, 81, 94, 93), (79, 80, 93, 92), (78, 79, 92, 91), (77, 78, 91, 90), (76, 77, 90, 89), (75, 76, 89, 88), (73, 75, 88, 86), (74, 73, 86, 87), (100, 99, 101, 102, 103, 104, 105, 106, 107, 108, 109, 110, 111), (97, 98, 111, 110), (96, 97, 110, 109), (95, 96, 109, 108), (94, 95, 108, 107), (93, 94, 107, 106), (92, 93, 106, 105), (91, 92, 105, 104), (90, 91, 104, 103), (89, 90, 103, 102), (88, 89, 102, 101), (86, 88, 101, 99), (87, 86, 99, 100), (72, 65, 117, 124), (64, 68, 120, 116), (68, 69, 121, 120), (71, 72, 124, 123), (70, 71, 123, 122), (69, 70, 122, 121), (67, 60, 112, 119), (66, 67, 119, 118), (65, 66, 118, 117), (63, 64, 116, 115), (62, 63, 115, 114), (61, 62, 114, 113), (60, 61, 113, 112), (124, 117, 130, 137), (116, 120, 133, 129), (120, 121, 134, 133), (123, 124, 137, 136), (122, 123, 136, 135), (121, 122, 135, 134), (119, 112, 125, 132), (118, 119, 132, 131), (117, 118, 131, 130), (115, 116, 129, 128), (114, 115, 128, 127), (113, 114, 127, 126), (112, 113, 126, 125), (137, 130, 143, 150), (129, 133, 146, 142), (133, 134, 147, 146), (136, 137, 150, 149), (135, 136, 149, 148), (134, 135, 148, 147), (132, 125, 138, 145), (131, 132, 145, 144), (130, 131, 144, 143), (128, 129, 142, 141), (127, 128, 141, 140), (126, 127, 140, 139), (125, 126, 139, 138), (150, 143, 156, 163), (142, 146, 159, 155), (146, 147, 160, 159), (149, 150, 163, 162), (148, 149, 162, 161), (147, 148, 161, 160), (145, 138, 151, 158), (144, 145, 158, 157), (143, 144, 157, 156), (141, 142, 155, 154), (140, 141, 154, 153), (139, 140, 153, 152), (138, 139, 152, 151), (163, 156, 169, 176), (155, 159, 172, 168), (159, 160, 173, 172), (162, 163, 176, 175), (161, 162, 175, 174), (160, 161, 174, 173), (158, 151, 164, 171), (157, 158, 171, 170), (156, 157, 170, 169), (154, 155, 168, 167), (153, 154, 167, 166), (152, 153, 166, 165), (151, 152, 165, 164), (164, 165, 166, 167, 168, 172, 173, 174, 175, 176, 169, 170, 171)])
me_cylinder_011.polygons.foreach_set('material_index', [2, 2, 2, 2, 2, 2, 2, 2, 2, 2, 2, 2, 2, 2, 2, 2, 2, 2, 2, 2, 1, 2, 2, 2, 2, 2, 2, 2, 2, 2, 2, 2, 2, 1, 1, 1, 1, 1, 1, 1, 1, 1, 1, 1, 1, 1, 2, 2, 1, 2, 2, 2, 2, 2, 2, 2, 2, 2, 2, 2, 1, 1, 1, 1, 1, 1, 1, 1, 1, 1, 1, 1, 1, 1, 1, 1, 1, 1, 1, 1, 1, 1, 1, 1, 1, 1, 2, 2, 2, 2, 2, 2, 2, 2, 2, 2, 2, 2, 2, 2, 2, 2, 2, 2, 2, 2, 2, 2, 2, 2, 2, 2, 2, 2, 2, 2, 2, 2, 2, 2, 2, 2, 2, 2, 2, 2, 2, 2, 2, 2, 2, 2, 2, 2, 2, 2, 2, 2, 2, 2, 2, 2, 2, 2, 2, 2, 2, 2, 2, 2, 2, 2])
me_cylinder_011.materials.append(mat_gold_001)
me_cylinder_011.materials.append(mat_material_001)
me_cylinder_011.materials.append(mat_chip_without_text)
me_cylinder_011.materials.append(mat_screen)
me_cylinder_011.materials.append(mat_pcb_001)
me_cylinder_011.materials.append(mat_metalswitch)
me_cylinder_011.materials.append(mat_chip_001)
me_cylinder_011.use_remesh_preserve_volume = False
me_cylinder_011.use_remesh_preserve_attributes = False
me_cylinder_011.use_mirror_vertex_groups = False
me_cylinder_011.update()

# ---- curves / text
cu_path_out_nurbs = bpy.data.curves.new('Path.Out.Nurbs', 'CURVE')
cu_path_out_nurbs.dimensions = '3D'
_sp = cu_path_out_nurbs.splines.new('NURBS'); _sp.points.add(4)
_sp.points.foreach_set('co', [-6.892e-19, -0.1864, 0.8179, 1.0, 0.0, 0.315, 0.811, 1.0, -0.01004, 0.9225, 7.199e-08, 1.0, 1.974, 0.9225, -2.272e-07, 1.0, 1.945, 5.307, 0.1574, 1.0])
_sp.order_u = 2
_sp.order_v = 0
_sp.use_endpoint_u = True
cu_path_out_nurbs.use_path = True
cu_path_out_nurbs.use_path_clamp = True
cu_path_out_nurbs.bevel_resolution = 0
cu_path_out_nurbs.fill_mode = 'HALF'
cu_path_in_nurbs = bpy.data.curves.new('Path.In.Nurbs', 'CURVE')
cu_path_in_nurbs.dimensions = '3D'
_sp = cu_path_in_nurbs.splines.new('NURBS'); _sp.points.add(4)
_sp.points.foreach_set('co', [5.96e-08, -4.768e-07, 0.0, 1.0, -0.003093, 3.252, -0.1574, 1.0, -1.661, 3.252, -0.1574, 1.0, -1.661, 3.605, -0.1574, 1.0, -1.645, 4.259, 0.6605, 1.0])
_sp.order_u = 2
_sp.order_v = 0
_sp.use_endpoint_u = True
cu_path_in_nurbs.use_path = True
cu_path_in_nurbs.use_path_clamp = True
cu_path_in_nurbs.bevel_resolution = 0
cu_path_in_nurbs.resolution_u = 3
cu_path_in_nurbs.fill_mode = 'HALF'

# ---- objects
ob_camera = bpy.data.objects.new('Camera', cam_camera)
ob_cylinder_000 = bpy.data.objects.new('Cylinder.000', me_cylinder_000)
ob_handle_filtre_in = bpy.data.objects.new('Handle.Filtre.In', me_handle_in_001)
ob_cube_000 = bpy.data.objects.new('Cube.000', me_cube_000)
ob_cube_006 = bpy.data.objects.new('Cube.006', me_cube_021)
ob_cube_001 = bpy.data.objects.new('Cube.001', me_cube_011)
ob_circle_001 = bpy.data.objects.new('Circle.001', me_circle_001)
ob_circle = bpy.data.objects.new('Circle', me_circle)
ob_handle_out = bpy.data.objects.new('Handle.Out', me_handle_out)
ob_handle_in = bpy.data.objects.new('Handle.In', me_handle_in)
ob_path_out_object = bpy.data.objects.new('Path.Out.Object', cu_path_out_nurbs)
ob_path_in_object = bpy.data.objects.new('Path.In.Object', cu_path_in_nurbs)
ob_board = bpy.data.objects.new('Board', me_cube_005)
ob_cylinder_001 = bpy.data.objects.new('Cylinder.001', me_cylinder_011)

# ---- transforms, parenting, visibility, modifiers, constraints
ob_camera.location = (1.552, -3.207, 4.519)
ob_camera.rotation_euler = (0.9898, -0.1125, 0.6618)
ob_camera.lineart.crease_threshold = 0.0
ob_cylinder_000.location = (0.7854, -3.12, 0.2823)
ob_cylinder_000.rotation_euler = (1.571, 6.972e-15, -6.283)
ob_cylinder_000.scale = (0.2492, 0.2492, 0.2492)
ob_cylinder_000.lineart.crease_threshold = 0.0
ob_handle_filtre_in.location = (-0.8594, -0.8002, 1.091)
ob_handle_filtre_in.scale = (0.009487, 0.009487, 0.009487)
ob_handle_filtre_in.lineart.crease_threshold = 0.0
ob_cube_000.location = (-3.696, 3.534, 0.1523)
ob_cube_000.rotation_euler = (0.0, -0.0, 0.003798)
ob_cube_000.scale = (0.1941, 0.1941, 0.05824)
ob_cube_000.lineart.crease_threshold = 0.0
ob_cube_006.location = (-3.028, 2.434, 0.1523)
ob_cube_006.rotation_euler = (0.0, -0.0, 0.003798)
ob_cube_006.scale = (0.1941, 0.1941, 0.05824)
ob_cube_006.lineart.crease_threshold = 0.0
ob_cube_001.location = (0.1696, 0.4868, 0.4885)
ob_cube_001.rotation_euler = (0.0, -0.0, -1.571)
ob_cube_001.scale = (0.04079, 0.2196, 0.249)
ob_cube_001.lock_rotations_4d = False
ob_cube_001.empty_display_type = 'ARROWS'
ob_cube_001.lineart.crease_threshold = 0.0
ob_circle_001.location = (-0.8703, 0.4352, 0.4135)
ob_circle_001.scale = (1.0, 1.0, 1.41)
ob_circle_001.lineart.crease_threshold = 0.0
ob_circle.location = (-0.8703, 0.4352, 1.202)
ob_circle.scale = (1.0, 1.0, 1.588)
ob_circle.lineart.crease_threshold = 0.0
ob_handle_out.location = (1.085, 4.69, 0.4302)
ob_handle_out.scale = (0.009353, 0.009683, 0.009353)
ob_handle_out.lineart.crease_threshold = 0.0
ob_handle_in.location = (0.7854, -5.059, 0.4302)
ob_handle_in.scale = (0.006909, 0.006909, 0.006909)
ob_handle_in.lineart.crease_threshold = 0.0
ob_path_out_object.location = (-0.8594, -0.6137, 0.2728)
ob_path_out_object.lineart.crease_threshold = 0.0
ob_path_in_object.location = (0.7854, -5.059, 0.4302)
ob_path_in_object.lineart.crease_threshold = 0.0
ob_board.location = (0.5857, 0.8715, 0.002773)
ob_board.scale = (3.378, 3.764, 0.03365)
ob_board.lineart.crease_threshold = 0.0
ob_cylinder_001.location = (1.085, 2.748, 0.2823)
ob_cylinder_001.rotation_euler = (1.571, 2.22e-16, -3.142)
ob_cylinder_001.scale = (0.2492, 0.2492, 0.2492)
ob_cylinder_001.lineart.crease_threshold = 0.0

# ---- collection membership
col_collection_1.objects.link(ob_camera)
col_collection_1.objects.link(ob_cylinder_000)
col_collection_1.objects.link(ob_handle_filtre_in)
col_collection_1.objects.link(ob_cube_000)
col_collection_1.objects.link(ob_cube_006)
col_collection_1.objects.link(ob_cube_001)
col_collection_1.objects.link(ob_circle_001)
col_collection_1.objects.link(ob_circle)
col_collection_1.objects.link(ob_handle_out)
col_collection_1.objects.link(ob_handle_in)
col_collection_1.objects.link(ob_path_out_object)
col_collection_1.objects.link(ob_path_in_object)
col_collection_1.objects.link(ob_board)
col_collection_1.objects.link(ob_cylinder_001)

# ---- scene / render settings (as saved in the file)
scene.camera = ob_camera
scene.frame_start = 1; scene.frame_end = 250; scene.frame_set(0)
scene.render.engine = 'BLENDER_EEVEE_NEXT'
scene.render.resolution_percentage = 50
scene.render.dither_intensity = 0.0
scene.cycles.use_denoising = False
scene.cycles.samples = 10
scene.cycles.sampling_pattern = 'TABULATED_SOBOL'
scene.cycles.light_sampling_threshold = 0.0
scene.cycles.use_adaptive_sampling = False
scene.cycles.use_light_tree = False
scene.cycles.blur_glossy = 0.0
scene.cycles.volume_bounces = 1
scene.cycles.pixel_filter_type = 'GAUSSIAN'
scene.cycles.sample_clamp_indirect = 0.0
scene.view_settings.view_transform = 'Standard'
bpy.context.view_layer.update()

# ---- added for rendering (the .blend has no usable light): sun
light_auto_sun = bpy.data.lights.new('AutoSun', 'SUN')
light_auto_sun.energy = 3.0
light_auto_sun.angle = 0.0523599
ob_auto_sun = bpy.data.objects.new('AutoSun', light_auto_sun)
scene.collection.objects.link(ob_auto_sun)
ob_auto_sun.rotation_euler = (0.872665, 0.174533, 0.523599)
bpy.context.view_layer.update()
